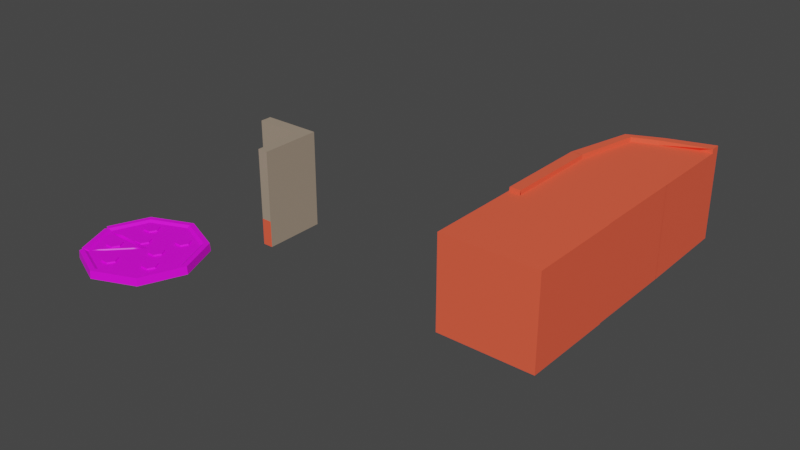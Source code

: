 # Source: Wall.blend  (saved by Blender 2.93.20; exported with 4.5.12 LTS)
import bpy
from mathutils import Matrix  # noqa: F401  (used for matrix-valued properties, if any)

bpy.ops.wm.read_factory_settings(use_empty=True)
scene = bpy.context.scene
scene.name = 'Scene'

# ---- collections
col_collection = bpy.data.collections.new('Collection'); scene.collection.children.link(col_collection)

# ---- images (referenced by path relative to the original .blend; pixels are not part of the script)
import os
ASSET_DIR = os.environ.get("B2B_ASSET_DIR", "")  # directory of the original .blend (textures are referenced by path, not embedded)
HERE = os.path.dirname(os.path.abspath(__file__))  # packed textures are extracted next to this script under _unpacked/

def load_image(name, relpath, width, height, colorspace="sRGB"):
    """Load a texture the original file referenced (path relative to the .blend, or extracted next to this script)."""
    p = next((c for c in (os.path.join(HERE, relpath), os.path.join(ASSET_DIR, relpath)) if relpath and os.path.exists(c)), "")
    if p:
        img = bpy.data.images.load(p, check_existing=True)
        img.name = name
    else:  # same state as the original file: an image datablock whose file is absent (Cycles renders it pink)
        img = bpy.data.images.new(name, width, height)
        img.source = "FILE"
        img.filepath = "//" + (relpath or name)
    img.colorspace_settings.name = colorspace
    return img
img_polygontown_texture_02_a_png = load_image('PolygonTown_Texture_02_A.png', 'PolygonTown_Texture_02_A.png', 1024, 1024, 'sRGB')

# ---- materials (node trees are filled in below, after node groups)
mat_red_concrete = bpy.data.materials.new('Red Concrete')
mat_red_concrete.use_transparent_shadow = False
mat_wall_mat = bpy.data.materials.new('Wall Mat')
mat_wall_mat.alpha_threshold = 0.0
mat_wall_mat.use_transparent_shadow = False
mat_wall_mat.line_color = (0.0, 0.0, 0.0, 1.0)
mat_pizzamat = bpy.data.materials.new('PizzaMat')
mat_pizzamat.use_transparent_shadow = False
mat_lambert1 = bpy.data.materials.new('lambert1')
mat_lambert1.use_transparent_shadow = False
mat_lambert1.diffuse_color = (1.0, 1.0, 1.0, 1.0)
mat_lambert1.roughness = 0.5528

# ---- material node trees
mat_red_concrete.use_nodes = True; mat_red_concrete.node_tree.nodes.clear()
_N = mat_red_concrete.node_tree.nodes; _L = mat_red_concrete.node_tree.links
n0 = _N.new('ShaderNodeBsdfPrincipled'); n0.name = 'Principled BSDF'; n0.location = (10, 300)
n0.distribution = 'GGX'
n0.subsurface_method = 'BURLEY'
n0.inputs[0].default_value = (1.0, 0.1151, 0.05798, 1.0)
n0.inputs[3].default_value = 1.45
n0.inputs[13].default_value = 0.3
n0.inputs[27].default_value = (0.0, 0.0, 0.0, 1.0)
n0.inputs[28].default_value = 1.0
n1 = _N.new('ShaderNodeOutputMaterial'); n1.name = 'Material Output'; n1.location = (300, 300)
_L.new(n0.outputs[0], n1.inputs[0])
n1.is_active_output = True
mat_wall_mat.use_nodes = True; mat_wall_mat.node_tree.nodes.clear()
_N = mat_wall_mat.node_tree.nodes; _L = mat_wall_mat.node_tree.links
n0 = _N.new('ShaderNodeOutputMaterial'); n0.name = 'Material Output'; n0.location = (300, 300)
n1 = _N.new('ShaderNodeBsdfPrincipled'); n1.name = 'Principled BSDF'; n1.location = (10, 300)
n1.distribution = 'GGX'
n1.subsurface_method = 'BURLEY'
n1.inputs[0].default_value = (0.3729, 0.2944, 0.2205, 1.0)
n1.inputs[2].default_value = 0.4
n1.inputs[3].default_value = 1.45
n1.inputs[27].default_value = (0.0, 0.0, 0.0, 1.0)
n1.inputs[28].default_value = 1.0
_L.new(n1.outputs[0], n0.inputs[0])
n0.is_active_output = True
mat_pizzamat.use_nodes = True; mat_pizzamat.node_tree.nodes.clear()
_N = mat_pizzamat.node_tree.nodes; _L = mat_pizzamat.node_tree.links
n0 = _N.new('ShaderNodeOutputMaterial'); n0.name = 'Material Output'; n0.location = (300, 300)
n1 = _N.new('ShaderNodeBsdfPrincipled'); n1.name = 'Principled BSDF'; n1.location = (10, 300)
n1.distribution = 'GGX'
n1.subsurface_method = 'BURLEY'
n1.inputs[3].default_value = 1.45
n1.inputs[27].default_value = (0.0, 0.0, 0.0, 1.0)
n1.inputs[28].default_value = 1.0
n2 = _N.new('ShaderNodeTexImage'); n2.name = 'Image Texture'; n2.location = (-333, 323)
n2.image = img_polygontown_texture_02_a_png
_L.new(n1.outputs[0], n0.inputs[0])
_L.new(n2.outputs[0], n1.inputs[0])
n0.is_active_output = True

# ---- world
world_world = bpy.data.worlds.new('World'); scene.world = world_world
world_world.use_nodes = True; world_world.node_tree.nodes.clear()
_N = world_world.node_tree.nodes; _L = world_world.node_tree.links
n0 = _N.new('ShaderNodeOutputWorld'); n0.name = 'World Output'; n0.location = (300, 300)
n1 = _N.new('ShaderNodeBackground'); n1.name = 'Background'; n1.location = (10, 300)
n1.inputs[0].default_value = (0.05088, 0.05088, 0.05088, 1.0)
_L.new(n1.outputs[0], n0.inputs[0])
n0.is_active_output = True
world_world.color = (0.05088, 0.05088, 0.05088)
world_world.use_sun_shadow = False
world_world.sun_shadow_jitter_overblur = 0.0

# ---- meshes
me_cube_001 = bpy.data.meshes.new('Cube.001')
me_cube_001.from_pydata([(-0.9836, -1.0, -1.0), (-0.7126, -1.0, 1.0), (-0.9857, 1.0, -0.9618), (-0.3716, 0.3867, 1.0), (1.253, -1.0, -1.0), (1.253, 1.0, -0.9618), (1.253, 1.0, 1.0), (-0.8707, -1.0, 0.0), (-0.7769, 0.8542, 0.00517), (1.253, 1.0, 0.0005469), (1.253, -1.0, 0.0), (0.005131, 1.0, -0.8393), (0.3092, 0.6933, 1.0), (-0.003259, -1.0, -1.0), (0.007965, -1.0, 0.0), (0.0935, 0.9271, 0.0373), (-0.7087, 1.0, -0.9276), (-0.4935, -1.0, 1.0), (-0.6251, -1.0, 0.0), (-0.1813, 0.4724, 1.0), (-0.7095, -1.0, -1.0), (-0.5335, 0.8746, 0.01415), (-0.9855, 0.7949, -0.9657), (-0.4066, 0.2445, 1.0), (1.253, 0.7949, -0.9657), (1.253, 0.7949, 1.0), (1.253, 0.7949, 0.0004909), (-0.7865, 0.664, 0.004639), (0.2848, 0.5197, 1.0), (0.00427, 0.7949, -0.8558), (-0.7088, 0.7949, -0.935), (-0.2133, 0.3214, 1.0), (1.0, -1.0, 0.9057), (0.07133, -1.0, 0.9057), (-0.4935, -1.0, 0.9057), (0.9997, 0.7949, 0.9057), (0.2848, 0.5197, 0.9057), (-0.2133, 0.3214, 0.9057), (-0.7272, -1.0, 0.9079), (-0.4089, 0.4297, 0.9084), (1.253, 1.0, 0.908), (1.253, -1.0, 0.9079), (0.0655, -1.0, 0.9079), (0.2893, 0.7149, 0.9114), (-0.2137, 0.5095, 0.9092), (-0.5056, -1.0, 0.9079), (1.253, 0.7949, 0.908), (-0.4416, 0.2831, 0.9084)], [], [(47, 23, 3, 39), (43, 12, 6, 40), (45, 17, 1, 38), (29, 24, 4, 13), (31, 23, 1, 17), (20, 18, 7, 0), (24, 26, 10, 4), (11, 15, 9, 5), (22, 27, 8, 2), (16, 21, 15, 11), (4, 10, 14, 13), (30, 29, 13, 20), (44, 19, 12, 43), (39, 3, 19, 44), (22, 30, 20, 0), (2, 8, 21, 16), (13, 14, 18, 20), (31, 17, 34, 37), (12, 19, 31, 28), (2, 16, 30, 22), (16, 11, 29, 30), (6, 12, 28, 25), (0, 7, 27, 22), (5, 9, 26, 24), (19, 3, 23, 31), (11, 5, 24, 29), (40, 6, 25, 46), (38, 1, 23, 47), (35, 36, 33, 32), (36, 37, 34, 33), (28, 31, 37, 36), (25, 28, 36, 35), (7, 38, 47, 27), (9, 40, 46, 26), (14, 42, 45, 18), (8, 39, 44, 21), (21, 44, 43, 15), (10, 41, 42, 14), (18, 45, 38, 7), (26, 46, 41, 10), (15, 43, 40, 9), (27, 47, 39, 8), (32, 41, 46, 35), (35, 46, 25)])
_uv = me_cube_001.uv_layers.new(name='UVMap')
_uv.uv.foreach_set('vector', [0.6135, 0.2244, 0.625, 0.2244, 0.625, 0.25, 0.6135, 0.25, 0.6135, 0.375, 0.625, 0.375, 0.625, 0.5, 0.6135, 0.5, 0.6135, 0.9651, 0.625, 0.9651, 0.625, 1.0, 0.6135, 1.0, 0.25, 0.5256, 0.375, 0.5256, 0.375, 0.75, 0.25, 0.75, 0.8401, 0.5256, 0.875, 0.5256, 0.875, 0.75, 0.8401, 0.75, 0.375, 0.9651, 0.5, 0.9651, 0.5, 1.0, 0.375, 1.0, 0.375, 0.5256, 0.5, 0.5256, 0.5, 0.75, 0.375, 0.75, 0.375, 0.375, 0.5, 0.375, 0.5, 0.5, 0.375, 0.5, 0.375, 0.2244, 0.5, 0.2244, 0.5, 0.25, 0.375, 0.25, 0.375, 0.2849, 0.5, 0.2849, 0.5, 0.375, 0.375, 0.375, 0.375, 0.75, 0.5, 0.75, 0.5, 0.875, 0.375, 0.875, 0.1599, 0.5256, 0.25, 0.5256, 0.25, 0.75, 0.1599, 0.75, 0.6135, 0.2849, 0.625, 0.2849, 0.625, 0.375, 0.6135, 0.375, 0.6135, 0.25, 0.625, 0.25, 0.625, 0.2849, 0.6135, 0.2849, 0.125, 0.5256, 0.1599, 0.5256, 0.1599, 0.75, 0.125, 0.75, 0.375, 0.25, 0.5, 0.25, 0.5, 0.2849, 0.375, 0.2849, 0.375, 0.875, 0.5, 0.875, 0.5, 0.9651, 0.375, 0.9651, 0.8401, 0.5256, 0.8401, 0.75, 0.8401, 0.75, 0.8401, 0.5256, 0.75, 0.5, 0.8401, 0.5, 0.8401, 0.5256, 0.75, 0.5256, 0.125, 0.5, 0.1599, 0.5, 0.1599, 0.5256, 0.125, 0.5256, 0.1599, 0.5, 0.25, 0.5, 0.25, 0.5256, 0.1599, 0.5256, 0.625, 0.5, 0.75, 0.5, 0.75, 0.5256, 0.625, 0.5256, 0.375, 0.0, 0.5, 0.0, 0.5, 0.2244, 0.375, 0.2244, 0.375, 0.5, 0.5, 0.5, 0.5, 0.5256, 0.375, 0.5256, 0.8401, 0.5, 0.875, 0.5, 0.875, 0.5256, 0.8401, 0.5256, 0.25, 0.5, 0.375, 0.5, 0.375, 0.5256, 0.25, 0.5256, 0.6135, 0.5, 0.625, 0.5, 0.625, 0.5256, 0.6135, 0.5256, 0.6135, 0.0, 0.625, 0.0, 0.625, 0.2244, 0.6135, 0.2244, 0.625, 0.5256, 0.75, 0.5256, 0.75, 0.75, 0.625, 0.75, 0.75, 0.5256, 0.8401, 0.5256, 0.8401, 0.75, 0.75, 0.75, 0.75, 0.5256, 0.8401, 0.5256, 0.8401, 0.5256, 0.75, 0.5256, 0.625, 0.5256, 0.75, 0.5256, 0.75, 0.5256, 0.625, 0.5256, 0.5, 0.0, 0.6135, 0.0, 0.6135, 0.2244, 0.5, 0.2244, 0.5, 0.5, 0.6135, 0.5, 0.6135, 0.5256, 0.5, 0.5256, 0.5, 0.875, 0.6135, 0.875, 0.6135, 0.9651, 0.5, 0.9651, 0.5, 0.25, 0.6135, 0.25, 0.6135, 0.2849, 0.5, 0.2849, 0.5, 0.2849, 0.6135, 0.2849, 0.6135, 0.375, 0.5, 0.375, 0.5, 0.75, 0.6135, 0.75, 0.6135, 0.875, 0.5, 0.875, 0.5, 0.9651, 0.6135, 0.9651, 0.6135, 1.0, 0.5, 1.0, 0.5, 0.5256, 0.6135, 0.5256, 0.6135, 0.75, 0.5, 0.75, 0.5, 0.375, 0.6135, 0.375, 0.6135, 0.5, 0.5, 0.5, 0.5, 0.2244, 0.6135, 0.2244, 0.6135, 0.25, 0.5, 0.25, 0.625, 0.75, 0.6135, 0.75, 0.6135, 0.5256, 0.625, 0.5256, 0.625, 0.5256, 0.6135, 0.5256, 0.625, 0.5256])
me_cube_001.materials.append(mat_red_concrete)
me_cube_001.use_remesh_fix_poles = True
me_cube_001.use_remesh_preserve_attributes = False
me_cube_001.update()
me_cube_002 = bpy.data.meshes.new('Cube.002')
me_cube_002.from_pydata([(-0.9864, -1.0, -1.0), (-0.7091, -1.0, 1.0), (-0.9864, 1.0, -1.0), (-0.7091, 1.0, 1.0), (1.0, -1.0, -1.0), (1.0, 1.0, -1.0), (-0.9864, 0.0, -1.0), (-0.7091, 0.0, 1.0), (1.0, 0.0, -1.0), (-0.8761, -1.0, 0.0), (-0.8761, 1.0, 0.0), (1.0, 1.0, 0.0), (1.0, -1.0, 0.0), (-0.8761, 0.0, 0.0), (-0.6471, 1.0, -1.0), (-0.6471, -1.0, -1.0), (-0.6471, 0.0, -1.0), (-0.5557, -1.0, 0.0), (-0.5557, 1.0, 0.0), (0.1764, -1.0, -1.0), (0.2222, 1.0, 0.0), (0.1764, 1.0, -1.0), (0.1764, 0.0, -1.0), (0.2222, -1.0, 0.0), (-0.7228, 1.0, -1.0), (-0.4823, -1.0, 1.0), (-0.7228, 0.0, -1.0), (-0.6271, -1.0, 0.0), (-0.4823, 1.0, 1.0), (-0.7228, -1.0, -1.0), (-0.4823, 0.0, 1.0), (-0.6271, 1.0, 0.0), (-0.7242, -1.0, 0.9097), (-0.7242, 1.0, 0.9097), (1.0, 1.0, 0.9097), (1.0, -1.0, 0.9097), (1.0, 0.0, 0.9097), (-0.7242, 0.0, 0.9097), (-0.4297, -1.0, 0.9097), (-0.4297, 1.0, 0.9097), (0.2852, -1.0, 0.9097), (0.2852, 1.0, 0.9097), (-0.4954, 1.0, 0.9097), (-0.4954, -1.0, 0.9097), (0.2914, 1.0, 0.9098), (1.0, 1.0, 0.9098), (1.0, 0.0, 0.9098), (1.0, -1.0, 0.9098), (0.2914, 0.0, 0.9098), (-0.4823, 1.0, 0.9098), (-0.4172, 1.0, 0.9098), (0.2914, -1.0, 0.9098), (-0.4172, -1.0, 0.9098), (-0.4823, 0.0, 0.9098), (-0.4172, 0.0, 0.9098), (-0.4823, -1.0, 0.9098), (1.256, 1.0, 0.0), (1.256, 1.0, -1.0), (1.256, 0.0, -1.0), (1.256, -1.0, 0.0), (1.256, -1.0, -1.0), (1.256, 0.0, 0.0), (1.256, 1.0, 0.9097), (1.256, -1.0, 0.9097), (1.256, 0.0, 0.9097)], [], [(37, 7, 3, 33), (43, 25, 1, 32), (22, 8, 4, 19), (30, 7, 1, 25), (28, 3, 7, 30), (21, 5, 8, 22), (32, 1, 7, 37), (0, 9, 13, 6), (36, 35, 63, 64), (29, 27, 9, 0), (8, 5, 57, 58), (21, 20, 11, 5), (6, 13, 10, 2), (24, 31, 18, 14), (19, 23, 17, 15), (24, 14, 16, 26), (26, 16, 15, 29), (4, 12, 23, 19), (14, 18, 20, 21), (14, 21, 22, 16), (16, 22, 19, 15), (6, 26, 29, 0), (2, 24, 26, 6), (2, 10, 31, 24), (15, 17, 27, 29), (17, 38, 43, 27), (10, 33, 42, 31), (18, 39, 41, 20), (12, 35, 40, 23), (31, 42, 39, 18), (23, 40, 38, 17), (9, 32, 37, 13), (35, 12, 59, 63), (27, 43, 32, 9), (4, 8, 58, 60), (20, 41, 34, 11), (13, 37, 33, 10), (44, 50, 54, 48), (48, 54, 52, 51), (46, 48, 51, 47), (45, 44, 48, 46), (50, 49, 53, 54), (54, 53, 55, 52), (28, 30, 53, 49), (30, 25, 55, 53), (57, 56, 61, 58), (58, 61, 59, 60), (56, 62, 64, 61), (61, 64, 63, 59), (34, 36, 64, 62), (11, 34, 62, 56), (12, 4, 60, 59), (5, 11, 56, 57), (28, 42, 33, 3)])
_uv = me_cube_002.uv_layers.new(name='UVMap')
_uv.uv.foreach_set('vector', [0.6137, 0.125, 0.625, 0.125, 0.625, 0.25, 0.6137, 0.25, 0.6137, 0.9668, 0.625, 0.9668, 0.625, 1.0, 0.6137, 1.0, 0.2713, 0.625, 0.375, 0.625, 0.375, 0.75, 0.2713, 0.75, 0.8418, 0.625, 0.875, 0.625, 0.875, 0.75, 0.8418, 0.75, 0.8418, 0.5, 0.875, 0.5, 0.875, 0.625, 0.8418, 0.625, 0.2713, 0.5, 0.375, 0.5, 0.375, 0.625, 0.2713, 0.625, 0.6137, 0.0, 0.625, 0.0, 0.625, 0.125, 0.6137, 0.125, 0.375, 0.0, 0.5, 0.0, 0.5, 0.125, 0.375, 0.125, 0.0, 0.0, 0.0, 0.0, 0.0, 0.0, 0.0, 0.0, 0.375, 0.9668, 0.5, 0.9668, 0.5, 1.0, 0.375, 1.0, 0.375, 0.625, 0.375, 0.5, 0.375, 0.5, 0.375, 0.625, 0.375, 0.3963, 0.5, 0.3963, 0.5, 0.5, 0.375, 0.5, 0.375, 0.125, 0.5, 0.125, 0.5, 0.25, 0.375, 0.25, 0.375, 0.2832, 0.5, 0.2832, 0.5, 0.2927, 0.375, 0.2927, 0.375, 0.8537, 0.5, 0.8537, 0.5, 0.9573, 0.375, 0.9573, 0.1582, 0.5, 0.1677, 0.5, 0.1677, 0.625, 0.1582, 0.625, 0.1582, 0.625, 0.1677, 0.625, 0.1677, 0.75, 0.1582, 0.75, 0.375, 0.75, 0.5, 0.75, 0.5, 0.8537, 0.375, 0.8537, 0.375, 0.2927, 0.5, 0.2927, 0.5, 0.3963, 0.375, 0.3963, 0.1677, 0.5, 0.2713, 0.5, 0.2713, 0.625, 0.1677, 0.625, 0.1677, 0.625, 0.2713, 0.625, 0.2713, 0.75, 0.1677, 0.75, 0.125, 0.625, 0.1582, 0.625, 0.1582, 0.75, 0.125, 0.75, 0.125, 0.5, 0.1582, 0.5, 0.1582, 0.625, 0.125, 0.625, 0.375, 0.25, 0.5, 0.25, 0.5, 0.2832, 0.375, 0.2832, 0.375, 0.9573, 0.5, 0.9573, 0.5, 0.9668, 0.375, 0.9668, 0.5, 0.9573, 0.6137, 0.9573, 0.6137, 0.9668, 0.5, 0.9668, 0.5, 0.25, 0.6137, 0.25, 0.6137, 0.2832, 0.5, 0.2832, 0.5, 0.2927, 0.6137, 0.2927, 0.6137, 0.3963, 0.5, 0.3963, 0.5, 0.75, 0.6137, 0.75, 0.6137, 0.8537, 0.5, 0.8537, 0.5, 0.2832, 0.6137, 0.2832, 0.6137, 0.2927, 0.5, 0.2927, 0.5, 0.8537, 0.6137, 0.8537, 0.6137, 0.9573, 0.5, 0.9573, 0.5, 0.0, 0.6137, 0.0, 0.6137, 0.125, 0.5, 0.125, 0.6137, 0.75, 0.5, 0.75, 0.5, 0.75, 0.6137, 0.75, 0.5, 0.9668, 0.6137, 0.9668, 0.6137, 1.0, 0.5, 1.0, 0.375, 0.75, 0.375, 0.625, 0.375, 0.625, 0.375, 0.75, 0.5, 0.3963, 0.6137, 0.3963, 0.6137, 0.5, 0.5, 0.5, 0.5, 0.125, 0.6137, 0.125, 0.6137, 0.25, 0.5, 0.25, 0.7287, 0.5, 0.8323, 0.5, 0.8323, 0.625, 0.7287, 0.625, 0.7287, 0.625, 0.8323, 0.625, 0.8323, 0.75, 0.7287, 0.75, 0.625, 0.625, 0.7287, 0.625, 0.7287, 0.75, 0.625, 0.75, 0.625, 0.5, 0.7287, 0.5, 0.7287, 0.625, 0.625, 0.625, 0.8323, 0.5, 0.8418, 0.5, 0.8418, 0.625, 0.8323, 0.625, 0.8323, 0.625, 0.8418, 0.625, 0.8418, 0.75, 0.8323, 0.75, 0.8418, 0.5, 0.8418, 0.625, 0.8418, 0.625, 0.8418, 0.5, 0.8418, 0.625, 0.8418, 0.75, 0.8418, 0.75, 0.8418, 0.625, 0.375, 0.5, 0.5, 0.5, 0.5, 0.625, 0.375, 0.625, 0.375, 0.625, 0.5, 0.625, 0.5, 0.75, 0.375, 0.75, 0.5, 0.5, 0.6137, 0.5, 0.6137, 0.625, 0.5, 0.625, 0.5, 0.625, 0.6137, 0.625, 0.6137, 0.75, 0.5, 0.75, 0.0, 0.0, 0.0, 0.0, 0.0, 0.0, 0.0, 0.0, 0.5, 0.5, 0.6137, 0.5, 0.6137, 0.5, 0.5, 0.5, 0.5, 0.75, 0.375, 0.75, 0.375, 0.75, 0.5, 0.75, 0.375, 0.5, 0.5, 0.5, 0.5, 0.5, 0.375, 0.5, 0.8418, 0.5, 0.6137, 0.2832, 0.6137, 0.25, 0.625, 0.25])
me_cube_002.materials.append(mat_red_concrete)
me_cube_002.use_remesh_fix_poles = True
me_cube_002.use_remesh_preserve_attributes = False
me_cube_002.update()
me_cube_003 = bpy.data.meshes.new('Cube.003')
me_cube_003.from_pydata([(-1.0, -1.0, -1.0), (-1.0, -1.0, 0.9116), (-1.0, 1.0, -1.0), (-1.0, 1.0, 0.9116), (1.0, -1.0, -1.0), (1.0, -1.0, 0.9116), (1.0, 1.0, -1.0), (1.0, 1.0, 0.9116), (-1.0, -1.0, -0.02103), (-1.0, 1.0, -0.02103), (1.0, 1.0, -0.02103), (1.0, -1.0, -0.02103), (-1.0, 0.0, -1.0), (-1.0, 0.0, 0.9116), (1.0, 0.0, -1.0), (1.0, 0.0, 0.9116), (1.0, 0.0, -0.02103), (-1.0, 0.0, -0.02103)], [], [(17, 13, 3, 9), (9, 3, 7, 10), (16, 15, 5, 11), (11, 5, 1, 8), (12, 14, 4, 0), (15, 13, 1, 5), (4, 11, 8, 0), (14, 16, 11, 4), (2, 9, 10, 6), (12, 17, 9, 2), (0, 8, 17, 12), (6, 10, 16, 14), (7, 3, 13, 15), (2, 6, 14, 12), (10, 7, 15, 16), (8, 1, 13, 17)])
_uv = me_cube_003.uv_layers.new(name='UVMap')
_uv.uv.foreach_set('vector', [0.5, 0.125, 0.625, 0.125, 0.625, 0.25, 0.5, 0.25, 0.5, 0.25, 0.625, 0.25, 0.625, 0.5, 0.5, 0.5, 0.5, 0.625, 0.625, 0.625, 0.625, 0.75, 0.5, 0.75, 0.5, 0.75, 0.625, 0.75, 0.625, 1.0, 0.5, 1.0, 0.125, 0.625, 0.375, 0.625, 0.375, 0.75, 0.125, 0.75, 0.625, 0.625, 0.875, 0.625, 0.875, 0.75, 0.625, 0.75, 0.375, 0.75, 0.5, 0.75, 0.5, 1.0, 0.375, 1.0, 0.375, 0.625, 0.5, 0.625, 0.5, 0.75, 0.375, 0.75, 0.375, 0.25, 0.5, 0.25, 0.5, 0.5, 0.375, 0.5, 0.375, 0.125, 0.5, 0.125, 0.5, 0.25, 0.375, 0.25, 0.375, 0.0, 0.5, 0.0, 0.5, 0.125, 0.375, 0.125, 0.375, 0.5, 0.5, 0.5, 0.5, 0.625, 0.375, 0.625, 0.625, 0.5, 0.875, 0.5, 0.875, 0.625, 0.625, 0.625, 0.125, 0.5, 0.375, 0.5, 0.375, 0.625, 0.125, 0.625, 0.5, 0.5, 0.625, 0.5, 0.625, 0.625, 0.5, 0.625, 0.5, 0.0, 0.625, 0.0, 0.625, 0.125, 0.5, 0.125])
me_cube_003.materials.append(mat_red_concrete)
me_cube_003.use_remesh_fix_poles = True
me_cube_003.use_remesh_preserve_attributes = False
me_cube_003.update()
me_cube_004 = bpy.data.meshes.new('Cube.004')
me_cube_004.from_pydata([(-1.0, -1.0, -1.0), (-1.0, -1.0, 1.0), (-1.0, 1.0, -1.0), (-1.0, 1.0, 1.0), (1.0, -1.0, -1.0), (1.0, -1.0, 1.0), (1.0, 1.0, -1.0), (1.0, 1.0, 1.0), (-1.0, -1.0, -0.4511), (-1.0, 1.0, -0.4511), (1.0, 1.0, -0.4511), (1.0, -1.0, -0.4511), (-1.0, 0.6227, -1.0), (-1.0, 0.6227, 1.0), (1.0, 0.6227, -1.0), (1.0, 0.6227, 1.0), (1.0, 0.6227, -0.4511), (-1.0, 0.6227, -0.4511), (-10.3, 0.6227, 1.0), (-10.3, 1.0, 1.0), (-10.3, 1.0, -0.4511), (-10.3, 1.0, -1.0), (-10.3, 0.6227, -0.4511), (-10.3, 0.6227, -1.0)], [], [(13, 3, 19, 18), (9, 3, 7, 10), (16, 15, 5, 11), (11, 5, 1, 8), (12, 14, 4, 0), (15, 13, 1, 5), (4, 11, 8, 0), (14, 16, 11, 4), (2, 9, 10, 6), (12, 17, 22, 23), (0, 8, 17, 12), (6, 10, 16, 14), (7, 3, 13, 15), (2, 6, 14, 12), (10, 7, 15, 16), (8, 1, 13, 17), (22, 18, 19, 20), (23, 22, 20, 21), (3, 9, 20, 19), (17, 13, 18, 22), (2, 12, 23, 21), (9, 2, 21, 20)])
me_cube_004.polygons.foreach_set('material_index', [0, 0, 0, 0, 0, 0, 1, 0, 0, 1, 1, 0, 0, 0, 0, 0, 0, 1, 0, 0, 0, 0])
_uv = me_cube_004.uv_layers.new(name='UVMap')
_uv.uv.foreach_set('vector', [0.875, 0.5309, 0.875, 0.5, 0.875, 0.5, 0.875, 0.5309, 0.4436, 0.25, 0.625, 0.25, 0.625, 0.5, 0.4436, 0.5, 0.4436, 0.5309, 0.625, 0.5309, 0.625, 0.75, 0.4436, 0.75, 0.4436, 0.75, 0.625, 0.75, 0.625, 1.0, 0.4436, 1.0, 0.125, 0.5309, 0.375, 0.5309, 0.375, 0.75, 0.125, 0.75, 0.625, 0.5309, 0.875, 0.5309, 0.875, 0.75, 0.625, 0.75, 0.375, 0.75, 0.4436, 0.75, 0.4436, 1.0, 0.375, 1.0, 0.375, 0.5309, 0.4436, 0.5309, 0.4436, 0.75, 0.375, 0.75, 0.375, 0.25, 0.4436, 0.25, 0.4436, 0.5, 0.375, 0.5, 0.375, 0.2191, 0.4436, 0.2191, 0.4436, 0.2191, 0.375, 0.2191, 0.375, 0.0, 0.4436, 0.0, 0.4436, 0.2191, 0.375, 0.2191, 0.375, 0.5, 0.4436, 0.5, 0.4436, 0.5309, 0.375, 0.5309, 0.625, 0.5, 0.875, 0.5, 0.875, 0.5309, 0.625, 0.5309, 0.125, 0.5, 0.375, 0.5, 0.375, 0.5309, 0.125, 0.5309, 0.4436, 0.5, 0.625, 0.5, 0.625, 0.5309, 0.4436, 0.5309, 0.4436, 0.0, 0.625, 0.0, 0.625, 0.2191, 0.4436, 0.2191, 0.4436, 0.2191, 0.625, 0.2191, 0.625, 0.25, 0.4436, 0.25, 0.375, 0.2191, 0.4436, 0.2191, 0.4436, 0.25, 0.375, 0.25, 0.625, 0.25, 0.4436, 0.25, 0.4436, 0.25, 0.625, 0.25, 0.4436, 0.2191, 0.625, 0.2191, 0.625, 0.2191, 0.4436, 0.2191, 0.125, 0.5, 0.125, 0.5309, 0.125, 0.5309, 0.125, 0.5, 0.4436, 0.25, 0.375, 0.25, 0.375, 0.25, 0.4436, 0.25])
me_cube_004.materials.append(mat_wall_mat)
me_cube_004.materials.append(mat_red_concrete)
me_cube_004.use_remesh_fix_poles = True
me_cube_004.use_remesh_preserve_attributes = False
me_cube_004.update()
me_mesh_001 = bpy.data.meshes.new('Mesh.001')
me_mesh_001.from_pydata([(-17.88, 1.178, 15.88), (-17.68, 4.426, 15.68), (-24.08, 4.426, 0.3876), (-24.37, 1.178, 0.3876), (-0.02397, 1.178, -0.5168), (-15.01, 3.625, 14.47), (-2.812, 3.625, 0.5765), (-21.21, 3.625, -0.5168), (-15.91, 4.426, 15.37), (-22.5, 4.426, -0.5168), (-0.02397, 2.402, -0.5168), (-14.02, 2.722, 13.48), (-19.82, 2.722, -0.5168), (-16.31, 1.178, -0.5168), (-11.55, 1.178, 11.01), (-13.08, 3.625, 11.63), (-17.78, 3.625, 0.2359), (-12.34, 2.683, 11.8), (-17.41, 2.683, -0.5168), (-5.317, 1.178, -0.5168), (-3.96, 1.178, 3.419), (-4.023, 2.493, 3.482), (-4.197, 3.625, 2.554), (-6.459, 3.625, 0.4813), (-5.401, 2.489, -0.5168), (-15.2, 1.221, 14.66), (-22.2, 1.178, -0.5168), (-15.92, 1.208, 15.38), (-23.01, 1.178, -0.5168)], [], [(3, 0, 1, 2), (25, 26, 13, 14), (7, 5, 15, 16), (2, 1, 8, 9), (9, 8, 5, 7), (10, 21, 20, 4), (26, 12, 18, 13), (6, 10, 24, 23), (5, 11, 17, 15), (5, 25, 11), (7, 12, 26), (14, 13, 19, 20), (16, 15, 22, 23), (14, 17, 11, 25), (13, 18, 24, 19), (16, 18, 12, 7), (15, 17, 21, 22), (20, 21, 17, 14), (23, 24, 18, 16), (20, 19, 4), (23, 22, 6), (19, 24, 10, 4), (22, 21, 10, 6), (8, 27, 25, 5), (27, 28, 26, 25), (1, 0, 27, 8), (0, 3, 28, 27), (9, 28, 3, 2), (9, 7, 26, 28)])
me_mesh_001.polygons.foreach_set('use_smooth', [True] * 29)
_k = set([(0, 1), (0, 3), (1, 2), (1, 8), (2, 3), (2, 9), (3, 28), (4, 19), (4, 20), (5, 7), (5, 8), (5, 15), (6, 22), (6, 23), (7, 9), (7, 16), (8, 9), (13, 19), (13, 26), (14, 20), (14, 25), (15, 22), (16, 23), (26, 28)])
me_mesh_001.attributes.new('sharp_edge', 'BOOLEAN', 'EDGE').data.foreach_set('value', [ (min(e.vertices), max(e.vertices)) in _k for e in me_mesh_001.edges])
_uv = me_mesh_001.uv_layers.new(name='map1')
_uv.uv.foreach_set('vector', [0.04625, 0.352, 0.04625, 0.352, 0.04625, 0.352, 0.04625, 0.352, 0.04625, 0.352, 0.04625, 0.352, 0.04625, 0.352, 0.04625, 0.352, 0.2102, 0.3531, 0.2102, 0.3531, 0.2102, 0.3531, 0.2102, 0.3531, 0.04625, 0.352, 0.04625, 0.352, 0.04625, 0.352, 0.04625, 0.352, 0.04625, 0.352, 0.04625, 0.352, 0.04625, 0.352, 0.04625, 0.352, 0.04657, 0.3532, 0.04657, 0.3532, 0.04657, 0.3532, 0.04657, 0.3532, 0.04657, 0.3532, 0.04657, 0.3532, 0.04657, 0.3532, 0.04657, 0.3532, 0.2076, 0.3542, 0.2076, 0.3542, 0.2076, 0.3542, 0.2076, 0.3542, 0.2076, 0.3542, 0.2076, 0.3542, 0.2076, 0.3542, 0.2076, 0.3542, 0.04657, 0.3532, 0.04657, 0.3532, 0.04657, 0.3532, 0.04657, 0.3532, 0.04657, 0.3532, 0.04657, 0.3532, 0.04625, 0.352, 0.04625, 0.352, 0.04625, 0.352, 0.04625, 0.352, 0.2102, 0.3531, 0.2102, 0.3531, 0.2102, 0.3531, 0.2102, 0.3531, 0.04657, 0.3532, 0.04657, 0.3532, 0.04657, 0.3532, 0.04657, 0.3532, 0.04657, 0.3532, 0.04657, 0.3532, 0.04657, 0.3532, 0.04657, 0.3532, 0.2076, 0.3542, 0.2076, 0.3542, 0.2076, 0.3542, 0.2076, 0.3542, 0.2076, 0.3542, 0.2076, 0.3542, 0.2076, 0.3542, 0.2076, 0.3542, 0.04657, 0.3532, 0.04657, 0.3532, 0.04657, 0.3532, 0.04657, 0.3532, 0.2076, 0.3542, 0.2076, 0.3542, 0.2076, 0.3542, 0.2076, 0.3542, 0.04625, 0.352, 0.04625, 0.352, 0.04625, 0.352, 0.2102, 0.3531, 0.2102, 0.3531, 0.2102, 0.3531, 0.04657, 0.3532, 0.04657, 0.3532, 0.04657, 0.3532, 0.04657, 0.3532, 0.2076, 0.3542, 0.2076, 0.3542, 0.2076, 0.3542, 0.2076, 0.3542, 0.04657, 0.3532, 0.04657, 0.3532, 0.04657, 0.3532, 0.04657, 0.3532, 0.04625, 0.352, 0.04625, 0.352, 0.04625, 0.352, 0.04625, 0.352, 0.04657, 0.3532, 0.04657, 0.3532, 0.04657, 0.3532, 0.04657, 0.3532, 0.04625, 0.352, 0.04625, 0.352, 0.04625, 0.352, 0.04625, 0.352, 0.04657, 0.3532, 0.04657, 0.3532, 0.04657, 0.3532, 0.04657, 0.3532, 0.04657, 0.3532, 0.04657, 0.3532, 0.04657, 0.3532, 0.04657, 0.3532])
me_mesh_001.materials.append(mat_pizzamat)
me_mesh_001.use_remesh_fix_poles = True
me_mesh_001.use_remesh_preserve_attributes = False
me_mesh_001.update()
me_mesh_001.normals_split_custom_set([tuple(v) for v in zip(*[iter([-0.9193, 0.08122, 0.385, -0.9193, 0.08122, 0.385, -0.9193, 0.08122, 0.385, -0.9193, 0.08122, 0.385, 0.06533, -0.9955, 0.06805, -0.0004698, -1.0, 0.001971, -0.002069, -1.0, 0.001911, -0.002073, -1.0, 0.001914, 0.0, 1.0, 0.0, 0.0, 1.0, 0.0, 0.0, 1.0, -1.204e-08, 0.0, 1.0, -1.19e-08, 0.0, 1.0, 0.0, 0.0, 1.0, 0.0, 0.0, 1.0, 0.0, 0.0, 1.0, 0.0, 0.5179, 0.8281, -0.2145, 0.5179, 0.8281, -0.2145, 0.5179, 0.8281, -0.2145, 0.5179, 0.8281, -0.2145, 0.8529, 0.4108, -0.3223, 0.6784, 0.3104, 0.6659, 0.7071, -1.046e-06, 0.7071, 0.9461, -2.777e-05, -0.3239, 2.256e-08, 0.0, -1.0, 0.03545, 0.1431, -0.9891, 0.01438, 0.3594, -0.9331, 2.594e-09, 0.0, -1.0, 0.3529, 0.905, -0.2375, 0.8529, 0.4108, -0.3223, 0.006737, 0.3226, -0.9465, 0.01356, 0.6542, -0.7562, 0.7177, 0.07083, 0.6927, 0.7241, 0.1361, 0.6761, 0.6787, 0.3154, 0.6632, 0.6187, 0.5337, 0.5766, 0.7177, 0.07083, 0.6927, 0.06533, -0.9955, 0.06805, 0.7241, 0.1361, 0.6761, 0.02086, 0.08419, -0.9962, 0.03545, 0.1431, -0.9891, 2.256e-08, 0.0, -1.0, -0.002073, -1.0, 0.001914, -0.002069, -1.0, 0.001911, 0.0, -1.0, 6.923e-09, 0.0, -1.0, 7.364e-09, 0.0, 1.0, -1.19e-08, 0.0, 1.0, -1.204e-08, 0.0, 1.0, -8.052e-08, 0.0, 1.0, -5.609e-08, 0.7071, -1.487e-06, 0.7071, 0.6787, 0.3154, 0.6632, 0.7241, 0.1361, 0.6761, 0.06533, -0.9955, 0.06805, 2.594e-09, 0.0, -1.0, 0.01438, 0.3594, -0.9331, 0.006737, 0.3226, -0.9465, 1.772e-09, 0.0, -1.0, 0.03464, 0.6152, -0.7876, 0.01438, 0.3594, -0.9331, 0.03545, 0.1431, -0.9891, 0.02086, 0.08419, -0.9962, 0.6187, 0.5337, 0.5766, 0.6787, 0.3154, 0.6632, 0.6784, 0.3104, 0.6659, 0.5782, 0.6084, 0.5436, 0.7071, -1.046e-06, 0.7071, 0.6784, 0.3104, 0.6659, 0.6787, 0.3154, 0.6632, 0.7071, -1.487e-06, 0.7071, 0.01356, 0.6542, -0.7562, 0.006737, 0.3226, -0.9465, 0.01438, 0.3594, -0.9331, 0.03464, 0.6152, -0.7876, 0.0, -1.0, 7.364e-09, 0.0, -1.0, 6.923e-09, 0.0, -1.0, 0.0, 0.0, 1.0, -5.609e-08, 0.0, 1.0, -8.052e-08, 0.0, 1.0, -1.299e-07, 1.772e-09, 0.0, -1.0, 0.006737, 0.3226, -0.9465, 0.8529, 0.4108, -0.3223, 0.9461, -2.777e-05, -0.3239, 0.5782, 0.6084, 0.5436, 0.6784, 0.3104, 0.6659, 0.8529, 0.4108, -0.3223, 0.3529, 0.905, -0.2375, 0.3511, 0.01932, 0.9361, 0.09952, -0.9726, 0.2101, 0.06533, -0.9955, 0.06805, 0.7177, 0.07083, 0.6927, 0.09952, -0.9726, 0.2101, 0.007875, -1.0, -0.001901, -0.0004698, -1.0, 0.001971, 0.06533, -0.9955, 0.06805, 0.2123, 0.02525, 0.9769, 0.0441, -0.9854, 0.1642, 0.09952, -0.9726, 0.2101, 0.3511, 0.01932, 0.9361, 0.0441, -0.9854, 0.1642, 0.00798, -1.0, -0.002498, 0.007875, -1.0, -0.001901, 0.09952, -0.9726, 0.2101, -0.3662, 0.04529, -0.9294, -0.3641, 0.04504, -0.9303, -0.5227, 0.06465, -0.85, -0.5227, 0.06465, -0.85, -0.3662, 0.04529, -0.9294, 0.02086, 0.08419, -0.9962, 2.256e-08, 0.0, -1.0, -0.3641, 0.04504, -0.9303])] * 3)])
me_mesh_002 = bpy.data.meshes.new('Mesh.002')
me_mesh_002.from_pydata([(18.73, 1.178, -18.37), (1.129, 1.178, -25.66), (-16.47, 1.178, -18.37), (-23.36, 1.178, -1.839), (-15.06, 1.178, 17.14), (1.129, 1.178, 24.12), (18.73, 1.178, 16.83), (26.02, 1.178, -0.7672), (18.53, 4.426, -18.17), (1.129, 4.426, -25.37), (-16.27, 4.426, -18.17), (-23.07, 4.426, -1.839), (-14.85, 4.426, 16.94), (1.129, 4.426, 23.84), (18.53, 4.426, 16.63), (25.73, 4.426, -0.7672), (1.129, 1.178, -0.7672), (17.02, 4.426, -16.66), (1.129, 4.426, -23.24), (-14.76, 4.426, -16.66), (-21.34, 4.426, -0.7672), (-14.76, 4.426, 15.12), (1.129, 4.426, 21.7), (17.02, 4.426, 15.12), (23.6, 4.426, -0.7672), (16.11, 3.625, -15.75), (1.129, 3.625, -21.96), (2.495, 3.625, -1.384), (-13.85, 3.625, -15.75), (-20.06, 3.625, -0.7672), (-13.85, 3.625, 14.22), (1.129, 3.625, 20.42), (16.11, 3.625, 14.22), (22.32, 3.625, -0.7672), (1.129, 2.402, -0.7672), (-12.87, 2.722, 13.23), (-18.67, 2.722, -0.7672), (1.129, 3.625, 9.828), (-8.405, 3.625, 9.982), (-9.213, 2.638, 9.575), (-9.431, 1.178, 9.793), (-6.363, 3.625, -8.259), (-13.11, 3.625, -1.945), (-13.45, 2.638, -0.7672), (-13.81, 1.178, -0.7672)], [], [(0, 1, 9, 8), (1, 2, 10, 9), (2, 3, 11, 10), (4, 5, 13, 12), (5, 6, 14, 13), (6, 7, 15, 14), (7, 0, 8, 15), (1, 0, 16), (2, 1, 16), (3, 2, 16, 44), (5, 4, 40, 16), (6, 5, 16), (7, 6, 16), (0, 7, 16), (25, 26, 27), (26, 41, 27), (41, 42, 27), (30, 31, 37, 38), (31, 32, 37), (32, 33, 27), (33, 25, 27), (8, 9, 18, 17), (9, 10, 19, 18), (10, 11, 20, 19), (12, 13, 22, 21), (13, 14, 23, 22), (14, 15, 24, 23), (15, 8, 17, 24), (17, 18, 26, 25), (18, 19, 28, 26), (19, 20, 29, 28), (21, 22, 31, 30), (22, 23, 32, 31), (23, 24, 33, 32), (24, 17, 25, 33), (42, 43, 34, 27), (21, 4, 12), (34, 43, 44, 16), (4, 35, 39, 40), (38, 39, 35, 30), (20, 3, 36, 29), (37, 32, 27), (38, 37, 27), (27, 34, 39, 38), (40, 39, 34, 16), (26, 28, 41), (28, 29, 42, 41), (29, 36, 43, 42), (44, 43, 36, 3), (30, 35, 4, 21), (11, 3, 20)])
me_mesh_002.polygons.foreach_set('use_smooth', [True] * 51)
me_mesh_002.polygons.foreach_set('material_index', [1, 1, 1, 1, 1, 1, 1, 1, 1, 1, 1, 1, 1, 1, 1, 1, 1, 1, 1, 1, 1, 1, 1, 1, 1, 1, 1, 1, 1, 1, 1, 1, 1, 1, 1, 1, 1, 1, 1, 1, 1, 1, 1, 1, 1, 1, 1, 1, 1, 1, 1])
_k = set([(0, 1), (0, 7), (0, 8), (1, 2), (1, 9), (2, 3), (2, 10), (3, 11), (3, 44), (4, 5), (4, 12), (4, 40), (5, 6), (5, 13), (6, 7), (6, 14), (7, 15), (8, 9), (8, 15), (9, 10), (10, 11), (11, 20), (12, 13), (12, 21), (13, 14), (14, 15), (16, 40), (16, 44), (17, 18), (17, 24), (17, 25), (18, 19), (18, 26), (19, 20), (19, 28), (20, 29), (21, 22), (21, 30), (22, 23), (22, 31), (23, 24), (23, 32), (24, 33), (25, 26), (25, 33), (26, 28), (27, 38), (27, 42), (28, 29), (29, 42), (30, 31), (30, 38), (31, 32), (32, 33)])
me_mesh_002.attributes.new('sharp_edge', 'BOOLEAN', 'EDGE').data.foreach_set('value', [ (min(e.vertices), max(e.vertices)) in _k for e in me_mesh_002.edges])
_uv = me_mesh_002.uv_layers.new(name='map1')
_uv.uv.foreach_set('vector', [0.04625, 0.352, 0.04625, 0.352, 0.04625, 0.352, 0.04625, 0.352, 0.04625, 0.352, 0.04625, 0.352, 0.04625, 0.352, 0.04625, 0.352, 0.04625, 0.352, 0.04625, 0.352, 0.04625, 0.352, 0.04625, 0.352, 0.04625, 0.352, 0.04625, 0.352, 0.04625, 0.352, 0.04625, 0.352, 0.04625, 0.352, 0.04625, 0.352, 0.04625, 0.352, 0.04625, 0.352, 0.04625, 0.352, 0.04625, 0.352, 0.04625, 0.352, 0.04625, 0.352, 0.04625, 0.352, 0.04625, 0.352, 0.04625, 0.352, 0.04625, 0.352, 0.04625, 0.352, 0.04625, 0.352, 0.04625, 0.352, 0.04625, 0.352, 0.04625, 0.352, 0.04625, 0.352, 0.04625, 0.352, 0.04625, 0.352, 0.04625, 0.352, 0.04625, 0.352, 0.04625, 0.352, 0.04625, 0.352, 0.04625, 0.352, 0.04625, 0.352, 0.04625, 0.352, 0.04625, 0.352, 0.04625, 0.352, 0.04625, 0.352, 0.04625, 0.352, 0.04625, 0.352, 0.04625, 0.352, 0.04625, 0.352, 0.04625, 0.352, 0.2102, 0.3531, 0.2102, 0.3531, 0.2102, 0.3531, 0.2102, 0.3531, 0.2102, 0.3531, 0.2102, 0.3531, 0.2102, 0.3531, 0.2102, 0.3531, 0.2102, 0.3531, 0.2102, 0.3531, 0.2102, 0.3531, 0.2102, 0.3531, 0.2102, 0.3531, 0.2102, 0.3531, 0.2102, 0.3531, 0.2102, 0.3531, 0.2102, 0.3531, 0.2102, 0.3531, 0.2102, 0.3531, 0.2102, 0.3531, 0.2102, 0.3531, 0.2102, 0.3531, 0.04625, 0.352, 0.04625, 0.352, 0.04625, 0.352, 0.04625, 0.352, 0.04625, 0.352, 0.04625, 0.352, 0.04625, 0.352, 0.04625, 0.352, 0.04625, 0.352, 0.04625, 0.352, 0.04625, 0.352, 0.04625, 0.352, 0.04625, 0.352, 0.04625, 0.352, 0.04625, 0.352, 0.04625, 0.352, 0.04625, 0.352, 0.04625, 0.352, 0.04625, 0.352, 0.04625, 0.352, 0.04625, 0.352, 0.04625, 0.352, 0.04625, 0.352, 0.04625, 0.352, 0.04625, 0.352, 0.04625, 0.352, 0.04625, 0.352, 0.04625, 0.352, 0.04625, 0.352, 0.04625, 0.352, 0.04625, 0.352, 0.04625, 0.352, 0.04625, 0.352, 0.04625, 0.352, 0.04625, 0.352, 0.04625, 0.352, 0.04625, 0.352, 0.04625, 0.352, 0.04625, 0.352, 0.04625, 0.352, 0.04625, 0.352, 0.04625, 0.352, 0.04625, 0.352, 0.04625, 0.352, 0.04625, 0.352, 0.04625, 0.352, 0.04625, 0.352, 0.04625, 0.352, 0.04625, 0.352, 0.04625, 0.352, 0.04625, 0.352, 0.04625, 0.352, 0.04625, 0.352, 0.04625, 0.352, 0.04625, 0.352, 0.04625, 0.352, 0.2076, 0.3532, 0.2076, 0.3532, 0.2076, 0.3532, 0.2076, 0.3532, 0.04764, 0.351, 0.04764, 0.351, 0.04764, 0.351, 0.04764, 0.351, 0.04763, 0.351, 0.04763, 0.351, 0.04764, 0.351, 0.04764, 0.351, 0.04764, 0.351, 0.04764, 0.351, 0.04764, 0.351, 0.2076, 0.3532, 0.2076, 0.3532, 0.2076, 0.3532, 0.2076, 0.3532, 0.04763, 0.351, 0.04762, 0.351, 0.04763, 0.351, 0.04763, 0.351, 0.2102, 0.3531, 0.2102, 0.3531, 0.2102, 0.3531, 0.2102, 0.3531, 0.2102, 0.3531, 0.2102, 0.3531, 0.2076, 0.3532, 0.2076, 0.3532, 0.2076, 0.3532, 0.2076, 0.3532, 0.04764, 0.351, 0.04764, 0.351, 0.04764, 0.351, 0.04764, 0.351, 0.2102, 0.3531, 0.2102, 0.3531, 0.2102, 0.3531, 0.2102, 0.3531, 0.2102, 0.3531, 0.2102, 0.3531, 0.2102, 0.3531, 0.2076, 0.3532, 0.2076, 0.3532, 0.2076, 0.3532, 0.2076, 0.3532, 0.04763, 0.351, 0.04763, 0.351, 0.04763, 0.351, 0.04762, 0.351, 0.04764, 0.351, 0.04764, 0.351, 0.04764, 0.351, 0.04764, 0.351, 0.04763, 0.351, 0.04762, 0.351, 0.04763, 0.351])
me_mesh_002.materials.append(mat_lambert1)
me_mesh_002.materials.append(mat_pizzamat)
me_mesh_002.use_remesh_fix_poles = True
me_mesh_002.use_remesh_preserve_attributes = False
me_mesh_002.update()
me_mesh_002.normals_split_custom_set([tuple(v) for v in zip(*[iter([0.3814, 0.08123, -0.9208, 0.3814, 0.08123, -0.9208, 0.3814, 0.08123, -0.9208, 0.3814, 0.08123, -0.9208, -0.3814, 0.08123, -0.9208, -0.3814, 0.08123, -0.9208, -0.3814, 0.08123, -0.9208, -0.3814, 0.08123, -0.9208, -0.92, 0.08122, -0.3834, -0.92, 0.08122, -0.3834, -0.92, 0.08122, -0.3834, -0.92, 0.08122, -0.3834, -0.3951, 0.08122, 0.915, -0.3951, 0.08122, 0.915, -0.3951, 0.08122, 0.915, -0.3951, 0.08122, 0.915, 0.3814, 0.08123, 0.9208, 0.3814, 0.08123, 0.9208, 0.3814, 0.08123, 0.9208, 0.3814, 0.08123, 0.9208, 0.9208, 0.08123, 0.3814, 0.9208, 0.08123, 0.3814, 0.9208, 0.08123, 0.3814, 0.9208, 0.08123, 0.3814, 0.9208, 0.08123, -0.3814, 0.9208, 0.08123, -0.3814, 0.9208, 0.08123, -0.3814, 0.9208, 0.08123, -0.3814, 0.0, -1.0, 0.0, 0.0, -1.0, -4.353e-09, 0.0, -1.0, -2.517e-09, 0.0, -1.0, -4.459e-09, 0.0, -1.0, 0.0, 0.0, -1.0, -2.517e-09, 0.0, -1.0, -8.909e-09, 0.0, -1.0, -4.459e-09, 0.0, -1.0, -2.517e-09, 0.0, -1.0, -8.909e-09, 0.0, -1.0, 0.0, 0.0, -1.0, 0.0, 0.0, -1.0, 0.0, 0.0, -1.0, -2.517e-09, 0.0, -1.0, 0.0, 0.0, -1.0, 0.0, 0.0, -1.0, -2.517e-09, 0.0, -1.0, -4.353e-09, 0.0, -1.0, 0.0, 0.0, -1.0, -2.517e-09, 0.0, -1.0, -4.353e-09, 0.0, -1.0, -4.353e-09, 0.0, -1.0, -2.517e-09, 0.0, 1.0, -1.434e-08, 0.0, 1.0, -1.501e-09, 0.0, 1.0, 1.91e-08, 0.0, 1.0, -1.501e-09, 0.0, 1.0, 1.093e-08, 0.0, 1.0, 1.91e-08, 0.0, 1.0, 1.093e-08, 0.0, 1.0, -1.237e-08, 0.0, 1.0, 1.91e-08, 0.0, 1.0, 0.0, 0.0, 1.0, 0.0, 0.0, 1.0, 1.701e-08, 0.0, 1.0, 1.504e-08, 0.0, 1.0, 0.0, 0.0, 1.0, 2.39e-08, 0.0, 1.0, 1.701e-08, 0.0, 1.0, 2.39e-08, 0.0, 1.0, 1.336e-08, 0.0, 1.0, 1.91e-08, 0.0, 1.0, 1.336e-08, 0.0, 1.0, -1.434e-08, 0.0, 1.0, 1.91e-08, 0.0, 1.0, -2.685e-08, 0.0, 1.0, -1.074e-07, 0.0, 1.0, -1.074e-07, 0.0, 1.0, -2.685e-08, 0.0, 1.0, -1.074e-07, 0.0, 1.0, -5.234e-08, 0.0, 1.0, -5.249e-08, 0.0, 1.0, -1.074e-07, 0.0, 1.0, -5.234e-08, 0.0, 1.0, 1.098e-07, 0.0, 1.0, 1.098e-07, 0.0, 1.0, -5.249e-08, 0.0, 1.0, 2.402e-07, 0.0, 1.0, 2.274e-07, 0.0, 1.0, 2.275e-07, 0.0, 1.0, 2.402e-07, 0.0, 1.0, 2.274e-07, 0.0, 1.0, 1.343e-07, 0.0, 1.0, 1.343e-07, 0.0, 1.0, 2.275e-07, 0.0, 1.0, 1.343e-07, 0.0, 1.0, -9.349e-14, 0.0, 1.0, -1.14e-13, 0.0, 1.0, 1.343e-07, 0.0, 1.0, -9.349e-14, 0.0, 1.0, -2.685e-08, 0.0, 1.0, -2.685e-08, 0.0, 1.0, -1.14e-13, -0.2145, 0.8281, 0.5179, -0.2145, 0.8281, 0.5179, -0.2145, 0.8281, 0.5179, -0.2145, 0.8281, 0.5179, 0.2145, 0.8281, 0.5179, 0.2145, 0.8281, 0.5179, 0.2145, 0.8281, 0.5179, 0.2145, 0.8281, 0.5179, 0.5179, 0.8281, 0.2145, 0.5179, 0.8281, 0.2145, 0.5179, 0.8281, 0.2145, 0.5179, 0.8281, 0.2145, 0.2145, 0.8281, -0.5179, 0.2145, 0.8281, -0.5179, 0.2145, 0.8281, -0.5179, 0.2145, 0.8281, -0.5179, -0.2145, 0.8281, -0.5179, -0.2145, 0.8281, -0.5179, -0.2145, 0.8281, -0.5179, -0.2145, 0.8281, -0.5179, -0.5179, 0.8281, -0.2145, -0.5179, 0.8281, -0.2145, -0.5179, 0.8281, -0.2145, -0.5179, 0.8281, -0.2145, -0.5179, 0.8281, 0.2145, -0.5179, 0.8281, 0.2145, -0.5179, 0.8281, 0.2145, -0.5179, 0.8281, 0.2145, 0.007476, 0.6218, 0.7831, -0.004148, 0.256, 0.9667, -0.6423, 0.7225, 0.2558, -0.429, 0.881, 0.1993, -0.8758, -0.1936, -0.4421, -0.8234, -0.2241, -0.5213, -0.9969, 0.05899, -0.05123, -0.6423, 0.7225, 0.2558, -0.004148, 0.256, 0.9667, -0.03182, -0.1003, 0.9945, -0.9246, 7.956e-07, 0.381, -0.8234, -0.2241, -0.5213, -0.7401, -0.04521, -0.671, -0.7007, 0.184, -0.6893, -0.7274, -0.1126, -0.6769, -0.5985, 0.519, -0.6103, -0.7007, 0.184, -0.6893, -0.7401, -0.04521, -0.671, -0.7886, -0.1571, -0.5945, -0.2425, -0.1641, 0.9562, -0.189, -0.181, 0.9651, -0.03135, 0.03091, 0.999, -0.1106, -0.09509, 0.9893, 0.0, 1.0, 1.701e-08, 0.0, 1.0, 2.39e-08, 0.0, 1.0, 1.91e-08, 0.0, 1.0, 1.504e-08, 0.0, 1.0, 1.701e-08, 0.0, 1.0, 1.91e-08, -0.429, 0.881, 0.1993, -0.6423, 0.7225, 0.2558, -0.7007, 0.184, -0.6893, -0.5985, 0.519, -0.6103, -0.7274, -0.1126, -0.6769, -0.7007, 0.184, -0.6893, -0.6423, 0.7225, 0.2558, -0.9246, 7.956e-07, 0.381, 0.0, 1.0, -1.501e-09, 0.0, 1.0, -1.959e-08, 0.0, 1.0, 1.093e-08, 0.0, 1.0, -1.959e-08, 0.0, 1.0, -3.918e-08, 0.0, 1.0, -1.237e-08, 0.0, 1.0, 1.093e-08, -0.1106, -0.09509, 0.9893, -0.03135, 0.03091, 0.999, -0.004148, 0.256, 0.9667, 0.007476, 0.6218, 0.7831, -0.03182, -0.1003, 0.9945, -0.004148, 0.256, 0.9667, -0.03135, 0.03091, 0.999, -0.189, -0.181, 0.9651, -0.7886, -0.1571, -0.5945, -0.7401, -0.04521, -0.671, -0.8234, -0.2241, -0.5213, -0.8758, -0.1936, -0.4421, -0.5258, 0.04638, 0.8493, -0.189, -0.181, 0.9651, -0.2425, -0.1641, 0.9562])] * 3)])
me_mesh_004 = bpy.data.meshes.new('Mesh.004')
me_mesh_004.from_pydata([(15.5, 3.625, 4.026), (12.31, 3.625, 4.026), (10.71, 3.625, 6.794), (12.31, 3.625, 9.561), (15.5, 3.625, 9.561), (17.1, 3.625, 6.794), (15.43, 4.216, 4.158), (12.39, 4.216, 4.158), (10.86, 4.216, 6.794), (12.39, 4.216, 9.429), (15.43, 4.216, 9.429), (16.95, 4.216, 6.794), (13.91, 4.216, 6.794), (9.173, 3.625, -4.116), (5.978, 3.625, -4.116), (4.38, 3.625, -1.348), (5.978, 3.625, 1.419), (9.173, 3.625, 1.419), (10.77, 3.625, -1.348), (9.097, 4.216, -3.984), (6.054, 4.216, -3.984), (4.532, 4.216, -1.348), (6.054, 4.216, 1.288), (9.097, 4.216, 1.288), (10.62, 4.216, -1.348), (7.576, 4.216, -1.348), (10.94, 3.625, -15.69), (7.742, 3.625, -15.69), (6.144, 3.625, -12.92), (7.742, 3.625, -10.15), (10.94, 3.625, -10.15), (12.54, 3.625, -12.92), (10.86, 4.216, -15.56), (7.818, 4.216, -15.56), (6.296, 4.216, -12.92), (7.818, 4.216, -10.28), (10.86, 4.216, -10.28), (12.38, 4.216, -12.92), (9.34, 4.216, -12.92), (-1.892, 3.625, -6.997), (-5.088, 3.625, -6.997), (-6.686, 3.625, -4.23), (-5.088, 3.625, -1.462), (-1.892, 3.625, -1.462), (-0.2944, 3.625, -4.23), (-1.968, 4.216, -6.865), (-5.012, 4.216, -6.865), (-6.534, 4.216, -4.23), (-5.012, 4.216, -1.594), (-1.968, 4.216, -1.594), (-0.4467, 4.216, -4.23), (-3.49, 4.216, -4.23), (-7.149, 3.625, -15.35), (-10.34, 3.625, -15.35), (-11.94, 3.625, -12.58), (-10.34, 3.625, -9.811), (-7.149, 3.625, -9.811), (-5.551, 3.625, -12.58), (-7.225, 4.216, -15.21), (-10.27, 4.216, -15.21), (-11.79, 4.216, -12.58), (-10.27, 4.216, -9.943), (-7.225, 4.216, -9.943), (-5.703, 4.216, -12.58), (-8.747, 4.216, -12.58), (0.5766, 3.625, 10.61), (-2.619, 3.625, 10.61), (-4.217, 3.625, 13.38), (-2.619, 3.625, 16.15), (0.5766, 3.625, 16.15), (2.174, 3.625, 13.38), (0.5004, 4.216, 10.75), (-2.543, 4.216, 10.75), (-4.065, 4.216, 13.38), (-2.543, 4.216, 16.02), (0.5004, 4.216, 16.02), (2.022, 4.216, 13.38), (-1.021, 4.216, 13.38)], [], [(1, 6, 0), (1, 8, 7), (3, 8, 2), (4, 9, 3), (4, 11, 10), (0, 11, 5), (6, 7, 12), (7, 8, 12), (8, 9, 12), (9, 10, 12), (10, 11, 12), (11, 6, 12), (14, 19, 13), (15, 20, 14), (15, 22, 21), (16, 23, 22), (17, 24, 23), (13, 24, 18), (19, 20, 25), (20, 21, 25), (21, 22, 25), (22, 23, 25), (23, 24, 25), (24, 19, 25), (27, 32, 26), (27, 34, 33), (29, 34, 28), (30, 35, 29), (30, 37, 36), (26, 37, 31), (32, 33, 38), (33, 34, 38), (34, 35, 38), (35, 36, 38), (36, 37, 38), (37, 32, 38), (40, 45, 39), (41, 46, 40), (41, 48, 47), (42, 49, 48), (43, 50, 49), (39, 50, 44), (45, 46, 51), (46, 47, 51), (47, 48, 51), (48, 49, 51), (49, 50, 51), (50, 45, 51), (53, 58, 52), (54, 59, 53), (55, 60, 54), (55, 62, 61), (56, 63, 62), (52, 63, 57), (58, 59, 64), (59, 60, 64), (60, 61, 64), (61, 62, 64), (62, 63, 64), (63, 58, 64), (66, 71, 65), (67, 72, 66), (68, 73, 67), (68, 75, 74), (69, 76, 75), (65, 76, 70), (71, 72, 77), (72, 73, 77), (73, 74, 77), (74, 75, 77), (75, 76, 77), (76, 71, 77), (1, 7, 6), (1, 2, 8), (3, 9, 8), (4, 10, 9), (4, 5, 11), (0, 6, 11), (14, 20, 19), (15, 21, 20), (15, 16, 22), (16, 17, 23), (17, 18, 24), (13, 19, 24), (27, 33, 32), (27, 28, 34), (29, 35, 34), (30, 36, 35), (30, 31, 37), (26, 32, 37), (40, 46, 45), (41, 47, 46), (41, 42, 48), (42, 43, 49), (43, 44, 50), (39, 45, 50), (53, 59, 58), (54, 60, 59), (55, 61, 60), (55, 56, 62), (56, 57, 63), (52, 58, 63), (66, 72, 71), (67, 73, 72), (68, 74, 73), (68, 69, 75), (69, 70, 76), (65, 71, 76)])
me_mesh_004.polygons.foreach_set('use_smooth', [True] * 108)
me_mesh_004.polygons.foreach_set('material_index', [1, 1, 1, 1, 1, 1, 1, 1, 1, 1, 1, 1, 1, 1, 1, 1, 1, 1, 1, 1, 1, 1, 1, 1, 1, 1, 1, 1, 1, 1, 1, 1, 1, 1, 1, 1, 1, 1, 1, 1, 1, 1, 1, 1, 1, 1, 1, 1, 1, 1, 1, 1, 1, 1, 1, 1, 1, 1, 1, 1, 1, 1, 1, 1, 1, 1, 1, 1, 1, 1, 1, 1, 1, 1, 1, 1, 1, 1, 1, 1, 1, 1, 1, 1, 1, 1, 1, 1, 1, 1, 1, 1, 1, 1, 1, 1, 1, 1, 1, 1, 1, 1, 1, 1, 1, 1, 1, 1])
_k = set([(0, 6), (1, 7), (2, 8), (3, 9), (4, 10), (5, 11), (6, 7), (6, 11), (7, 8), (8, 9), (9, 10), (10, 11), (13, 19), (14, 20), (15, 21), (16, 22), (17, 23), (18, 24), (19, 20), (19, 24), (20, 21), (21, 22), (22, 23), (23, 24), (26, 32), (27, 33), (28, 34), (29, 35), (30, 36), (31, 37), (32, 33), (32, 37), (33, 34), (34, 35), (35, 36), (36, 37), (39, 45), (40, 46), (41, 47), (42, 48), (43, 49), (44, 50), (45, 46), (45, 50), (46, 47), (47, 48), (48, 49), (49, 50), (52, 58), (53, 59), (54, 60), (55, 61), (56, 62), (57, 63), (58, 59), (58, 63), (59, 60), (60, 61), (61, 62), (62, 63), (65, 71), (66, 72), (67, 73), (68, 74), (69, 75), (70, 76), (71, 72), (71, 76), (72, 73), (73, 74), (74, 75), (75, 76)])
me_mesh_004.attributes.new('sharp_edge', 'BOOLEAN', 'EDGE').data.foreach_set('value', [ (min(e.vertices), max(e.vertices)) in _k for e in me_mesh_004.edges])
_uv = me_mesh_004.uv_layers.new(name='map1')
_uv.uv.foreach_set('vector', [0.1455, 0.4463, 0.1455, 0.4463, 0.1455, 0.4463, 0.1455, 0.4463, 0.1455, 0.4463, 0.1455, 0.4463, 0.1455, 0.4463, 0.1455, 0.4463, 0.1455, 0.4463, 0.1455, 0.4463, 0.1455, 0.4463, 0.1455, 0.4463, 0.1455, 0.4463, 0.1455, 0.4463, 0.1455, 0.4463, 0.1455, 0.4463, 0.1455, 0.4463, 0.1455, 0.4463, 0.1455, 0.4463, 0.1455, 0.4463, 0.1455, 0.4463, 0.1455, 0.4463, 0.1455, 0.4463, 0.1455, 0.4463, 0.1455, 0.4463, 0.1455, 0.4463, 0.1455, 0.4463, 0.1455, 0.4463, 0.1455, 0.4463, 0.1455, 0.4463, 0.1455, 0.4463, 0.1455, 0.4463, 0.1455, 0.4463, 0.1455, 0.4463, 0.1455, 0.4463, 0.1455, 0.4463, 0.1455, 0.4463, 0.1455, 0.4463, 0.1455, 0.4463, 0.1455, 0.4463, 0.1455, 0.4463, 0.1455, 0.4463, 0.1455, 0.4463, 0.1455, 0.4463, 0.1455, 0.4463, 0.1455, 0.4463, 0.1455, 0.4463, 0.1455, 0.4463, 0.1455, 0.4463, 0.1455, 0.4463, 0.1455, 0.4463, 0.1455, 0.4463, 0.1455, 0.4463, 0.1455, 0.4463, 0.1455, 0.4463, 0.1455, 0.4463, 0.1455, 0.4463, 0.1455, 0.4463, 0.1455, 0.4463, 0.1455, 0.4463, 0.1455, 0.4463, 0.1455, 0.4463, 0.1455, 0.4463, 0.1455, 0.4463, 0.1455, 0.4463, 0.1455, 0.4463, 0.1455, 0.4463, 0.1455, 0.4463, 0.1455, 0.4463, 0.1455, 0.4463, 0.1455, 0.4463, 0.1455, 0.4463, 0.1455, 0.4463, 0.1455, 0.4463, 0.1455, 0.4463, 0.1455, 0.4463, 0.1455, 0.4463, 0.1455, 0.4463, 0.1455, 0.4463, 0.1455, 0.4463, 0.1455, 0.4463, 0.1455, 0.4463, 0.1455, 0.4463, 0.1455, 0.4463, 0.1455, 0.4463, 0.1455, 0.4463, 0.1455, 0.4463, 0.1455, 0.4463, 0.1455, 0.4463, 0.1455, 0.4463, 0.1455, 0.4463, 0.1455, 0.4463, 0.1455, 0.4463, 0.1455, 0.4463, 0.1455, 0.4463, 0.1455, 0.4463, 0.1455, 0.4463, 0.1455, 0.4463, 0.1455, 0.4463, 0.1455, 0.4463, 0.1455, 0.4463, 0.1455, 0.4463, 0.1455, 0.4463, 0.1455, 0.4463, 0.1455, 0.4463, 0.1455, 0.4463, 0.1455, 0.4463, 0.1455, 0.4463, 0.1455, 0.4463, 0.1455, 0.4463, 0.1455, 0.4463, 0.1455, 0.4463, 0.1455, 0.4463, 0.1455, 0.4463, 0.1455, 0.4463, 0.1455, 0.4463, 0.1455, 0.4463, 0.1455, 0.4463, 0.1455, 0.4463, 0.1455, 0.4463, 0.1455, 0.4463, 0.1455, 0.4463, 0.1455, 0.4463, 0.1455, 0.4463, 0.1455, 0.4463, 0.1455, 0.4463, 0.1455, 0.4463, 0.1455, 0.4463, 0.1455, 0.4463, 0.1455, 0.4463, 0.1455, 0.4463, 0.1455, 0.4463, 0.1455, 0.4463, 0.1455, 0.4463, 0.1455, 0.4463, 0.1455, 0.4463, 0.1455, 0.4463, 0.1455, 0.4463, 0.1455, 0.4463, 0.1455, 0.4463, 0.1455, 0.4463, 0.1455, 0.4463, 0.1455, 0.4463, 0.1455, 0.4463, 0.1455, 0.4463, 0.1455, 0.4463, 0.1455, 0.4463, 0.1455, 0.4463, 0.1455, 0.4463, 0.1455, 0.4463, 0.1455, 0.4463, 0.1455, 0.4463, 0.1455, 0.4463, 0.1455, 0.4463, 0.1455, 0.4463, 0.1455, 0.4463, 0.1455, 0.4463, 0.1455, 0.4463, 0.1455, 0.4463, 0.1455, 0.4463, 0.1455, 0.4463, 0.1455, 0.4463, 0.1455, 0.4463, 0.1455, 0.4463, 0.1455, 0.4463, 0.1455, 0.4463, 0.1455, 0.4463, 0.1455, 0.4463, 0.1455, 0.4463, 0.1455, 0.4463, 0.1455, 0.4463, 0.1455, 0.4463, 0.1455, 0.4463, 0.1455, 0.4463, 0.1455, 0.4463, 0.1455, 0.4463, 0.1455, 0.4463, 0.1455, 0.4463, 0.1455, 0.4463, 0.1455, 0.4463, 0.1455, 0.4463, 0.1455, 0.4463, 0.1455, 0.4463, 0.1455, 0.4463, 0.1455, 0.4463, 0.1455, 0.4463, 0.1455, 0.4463, 0.1455, 0.4463, 0.1455, 0.4463, 0.1455, 0.4463, 0.1455, 0.4463, 0.1455, 0.4463, 0.1455, 0.4463, 0.1455, 0.4463, 0.1455, 0.4463, 0.1455, 0.4463, 0.1455, 0.4463, 0.1455, 0.4463, 0.1455, 0.4463, 0.1455, 0.4463, 0.1455, 0.4463, 0.1455, 0.4463, 0.1455, 0.4463, 0.1455, 0.4463, 0.1455, 0.4463, 0.1455, 0.4463, 0.1455, 0.4463, 0.1455, 0.4463, 0.1455, 0.4463, 0.1455, 0.4463, 0.1455, 0.4463, 0.1455, 0.4463, 0.1455, 0.4463, 0.1455, 0.4463, 0.1455, 0.4463, 0.1455, 0.4463, 0.1455, 0.4463, 0.1455, 0.4463, 0.1455, 0.4463, 0.1455, 0.4463, 0.1455, 0.4463, 0.1455, 0.4463, 0.1455, 0.4463, 0.1455, 0.4463, 0.1455, 0.4463, 0.1455, 0.4463, 0.1455, 0.4463, 0.1455, 0.4463, 0.1455, 0.4463, 0.1455, 0.4463, 0.1455, 0.4463, 0.1455, 0.4463, 0.1455, 0.4463, 0.1455, 0.4463, 0.1455, 0.4463, 0.1455, 0.4463, 0.1455, 0.4463, 0.1455, 0.4463, 0.1455, 0.4463, 0.1455, 0.4463, 0.1455, 0.4463, 0.1455, 0.4463, 0.1455, 0.4463, 0.1455, 0.4463, 0.1455, 0.4463, 0.1455, 0.4463, 0.1455, 0.4463, 0.1455, 0.4463, 0.1455, 0.4463, 0.1455, 0.4463, 0.1455, 0.4463, 0.1455, 0.4463, 0.1455, 0.4463, 0.1455, 0.4463, 0.1455, 0.4463, 0.1455, 0.4463, 0.1455, 0.4463, 0.1455, 0.4463, 0.1455, 0.4463, 0.1455, 0.4463, 0.1455, 0.4463, 0.1455, 0.4463, 0.1455, 0.4463, 0.1455, 0.4463, 0.1455, 0.4463, 0.1455, 0.4463, 0.1455, 0.4463, 0.1455, 0.4463, 0.1455, 0.4463, 0.1455, 0.4463, 0.1455, 0.4463, 0.1455, 0.4463, 0.1455, 0.4463, 0.1455, 0.4463, 0.1455, 0.4463, 0.1455, 0.4463, 0.1455, 0.4463, 0.1455, 0.4463, 0.1455, 0.4463, 0.1455, 0.4463, 0.1455, 0.4463, 0.1455, 0.4463, 0.1455, 0.4463, 0.1455, 0.4463, 0.1455, 0.4463, 0.1455, 0.4463, 0.1455, 0.4463, 0.1455, 0.4463, 0.1455, 0.4463, 0.1455, 0.4463, 0.1455, 0.4463, 0.1455, 0.4463, 0.1455, 0.4463, 0.1455, 0.4463, 0.1455, 0.4463, 0.1455, 0.4463, 0.1455, 0.4463, 0.1455, 0.4463, 0.1455, 0.4463, 0.1455, 0.4463, 0.1455, 0.4463, 0.1455, 0.4463, 0.1455, 0.4463, 0.1455, 0.4463, 0.1455, 0.4463, 0.1455, 0.4463, 0.1455, 0.4463, 0.1455, 0.4463, 0.1455, 0.4463, 0.1455, 0.4463, 0.1455, 0.4463, 0.1455, 0.4463, 0.1455, 0.4463, 0.1455, 0.4463, 0.1455, 0.4463, 0.1455, 0.4463, 0.1455, 0.4463, 0.1455, 0.4463, 0.1455, 0.4463, 0.1455, 0.4463, 0.1455, 0.4463, 0.1455, 0.4463, 0.1455, 0.4463, 0.1455, 0.4463])
me_mesh_004.materials.append(mat_lambert1)
me_mesh_004.materials.append(mat_pizzamat)
me_mesh_004.use_remesh_fix_poles = True
me_mesh_004.use_remesh_preserve_attributes = False
me_mesh_004.update()
me_mesh_004.normals_split_custom_set([tuple(v) for v in zip(*[iter([0.0, 0.2176, -0.976, 0.0, 0.2176, -0.976, 0.0, 0.2176, -0.976, -0.8453, 0.2176, -0.488, -0.8453, 0.2176, -0.488, -0.8453, 0.2176, -0.488, -0.8453, 0.2176, 0.488, -0.8453, 0.2176, 0.488, -0.8453, 0.2176, 0.488, 0.0, 0.2176, 0.976, 0.0, 0.2176, 0.976, 0.0, 0.2176, 0.976, 0.8453, 0.2176, 0.488, 0.8453, 0.2176, 0.488, 0.8453, 0.2176, 0.488, 0.8453, 0.2176, -0.488, 0.8453, 0.2176, -0.488, 0.8453, 0.2176, -0.488, 0.0, 1.0, 0.0, 0.0, 1.0, 0.0, 0.0, 1.0, 0.0, 0.0, 1.0, 0.0, 0.0, 1.0, 0.0, 0.0, 1.0, 0.0, 0.0, 1.0, 0.0, 0.0, 1.0, 0.0, 0.0, 1.0, 0.0, 0.0, 1.0, 0.0, 0.0, 1.0, 0.0, 0.0, 1.0, 0.0, 0.0, 1.0, 0.0, 0.0, 1.0, 0.0, 0.0, 1.0, 0.0, 0.0, 1.0, 0.0, 0.0, 1.0, 0.0, 0.0, 1.0, 0.0, 0.0, 0.2176, -0.976, 0.0, 0.2176, -0.976, 0.0, 0.2176, -0.976, -0.8453, 0.2176, -0.488, -0.8453, 0.2176, -0.488, -0.8453, 0.2176, -0.488, -0.8453, 0.2176, 0.488, -0.8453, 0.2176, 0.488, -0.8453, 0.2176, 0.488, 0.0, 0.2176, 0.976, 0.0, 0.2176, 0.976, 0.0, 0.2176, 0.976, 0.8453, 0.2176, 0.488, 0.8453, 0.2176, 0.488, 0.8453, 0.2176, 0.488, 0.8453, 0.2176, -0.488, 0.8453, 0.2176, -0.488, 0.8453, 0.2176, -0.488, 0.0, 1.0, -5.944e-08, 0.0, 1.0, 0.0, 0.0, 1.0, 1.981e-08, 0.0, 1.0, 0.0, 0.0, 1.0, 0.0, 0.0, 1.0, 1.981e-08, 0.0, 1.0, 0.0, 0.0, 1.0, 0.0, 0.0, 1.0, 1.981e-08, 0.0, 1.0, 0.0, 0.0, 1.0, 1.189e-07, 0.0, 1.0, 1.981e-08, 0.0, 1.0, 1.189e-07, 0.0, 1.0, 5.944e-08, 0.0, 1.0, 1.981e-08, 0.0, 1.0, 5.944e-08, 0.0, 1.0, -5.944e-08, 0.0, 1.0, 1.981e-08, 0.0, 0.2176, -0.976, 0.0, 0.2176, -0.976, 0.0, 0.2176, -0.976, -0.8453, 0.2176, -0.488, -0.8453, 0.2176, -0.488, -0.8453, 0.2176, -0.488, -0.8453, 0.2176, 0.488, -0.8453, 0.2176, 0.488, -0.8453, 0.2176, 0.488, 0.0, 0.2176, 0.976, 0.0, 0.2176, 0.976, 0.0, 0.2176, 0.976, 0.8453, 0.2176, 0.488, 0.8453, 0.2176, 0.488, 0.8453, 0.2176, 0.488, 0.8453, 0.2176, -0.488, 0.8453, 0.2176, -0.488, 0.8453, 0.2176, -0.488, 0.0, 1.0, 0.0, 0.0, 1.0, 0.0, 0.0, 1.0, 0.0, 0.0, 1.0, 0.0, 0.0, 1.0, 0.0, 0.0, 1.0, 0.0, 0.0, 1.0, 0.0, 0.0, 1.0, 0.0, 0.0, 1.0, 0.0, 0.0, 1.0, 0.0, 0.0, 1.0, 0.0, 0.0, 1.0, 0.0, 0.0, 1.0, 0.0, 0.0, 1.0, 0.0, 0.0, 1.0, 0.0, 0.0, 1.0, 0.0, 0.0, 1.0, 0.0, 0.0, 1.0, 0.0, 0.0, 0.2176, -0.976, 0.0, 0.2176, -0.976, 0.0, 0.2176, -0.976, -0.8453, 0.2176, -0.488, -0.8453, 0.2176, -0.488, -0.8453, 0.2176, -0.488, -0.8453, 0.2176, 0.488, -0.8453, 0.2176, 0.488, -0.8453, 0.2176, 0.488, 0.0, 0.2176, 0.976, 0.0, 0.2176, 0.976, 0.0, 0.2176, 0.976, 0.8453, 0.2176, 0.488, 0.8453, 0.2176, 0.488, 0.8453, 0.2176, 0.488, 0.8453, 0.2176, -0.488, 0.8453, 0.2176, -0.488, 0.8453, 0.2176, -0.488, 0.0, 1.0, -5.944e-08, 0.0, 1.0, 0.0, 0.0, 1.0, -1.981e-08, 0.0, 1.0, 0.0, 0.0, 1.0, 0.0, 0.0, 1.0, -1.981e-08, 0.0, 1.0, 0.0, 0.0, 1.0, 0.0, 0.0, 1.0, -1.981e-08, 0.0, 1.0, 0.0, 0.0, 1.0, 0.0, 0.0, 1.0, -1.981e-08, 0.0, 1.0, 0.0, 0.0, 1.0, -5.944e-08, 0.0, 1.0, -1.981e-08, 0.0, 1.0, -5.944e-08, 0.0, 1.0, -5.944e-08, 0.0, 1.0, -1.981e-08, 0.0, 0.2176, -0.976, 0.0, 0.2176, -0.976, 0.0, 0.2176, -0.976, -0.8453, 0.2176, -0.488, -0.8453, 0.2176, -0.488, -0.8453, 0.2176, -0.488, -0.8453, 0.2176, 0.488, -0.8453, 0.2176, 0.488, -0.8453, 0.2176, 0.488, 0.0, 0.2176, 0.976, 0.0, 0.2176, 0.976, 0.0, 0.2176, 0.976, 0.8453, 0.2176, 0.488, 0.8453, 0.2176, 0.488, 0.8453, 0.2176, 0.488, 0.8453, 0.2176, -0.488, 0.8453, 0.2176, -0.488, 0.8453, 0.2176, -0.488, 0.0, 1.0, 5.945e-08, 0.0, 1.0, -5.944e-08, 0.0, 1.0, -1.981e-08, 0.0, 1.0, -5.944e-08, 0.0, 1.0, -5.944e-08, 0.0, 1.0, -1.981e-08, 0.0, 1.0, -5.944e-08, 0.0, 1.0, -4.546e-13, 0.0, 1.0, -1.981e-08, 0.0, 1.0, -4.546e-13, 0.0, 1.0, -5.945e-08, 0.0, 1.0, -1.981e-08, 0.0, 1.0, -5.945e-08, 0.0, 1.0, 0.0, 0.0, 1.0, -1.981e-08, 0.0, 1.0, 0.0, 0.0, 1.0, 5.945e-08, 0.0, 1.0, -1.981e-08, 0.0, 0.2176, -0.976, 0.0, 0.2176, -0.976, 0.0, 0.2176, -0.976, -0.8453, 0.2176, -0.488, -0.8453, 0.2176, -0.488, -0.8453, 0.2176, -0.488, -0.8453, 0.2176, 0.488, -0.8453, 0.2176, 0.488, -0.8453, 0.2176, 0.488, 0.0, 0.2176, 0.976, 0.0, 0.2176, 0.976, 0.0, 0.2176, 0.976, 0.8453, 0.2176, 0.488, 0.8453, 0.2176, 0.488, 0.8453, 0.2176, 0.488, 0.8453, 0.2176, -0.488, 0.8453, 0.2176, -0.488, 0.8453, 0.2176, -0.488, 0.0, 1.0, 5.945e-08, 0.0, 1.0, -5.944e-08, 0.0, 1.0, -1.981e-08, 0.0, 1.0, -5.944e-08, 0.0, 1.0, -5.944e-08, 0.0, 1.0, -1.981e-08, 0.0, 1.0, -5.944e-08, 0.0, 1.0, -4.546e-13, 0.0, 1.0, -1.981e-08, 0.0, 1.0, -4.546e-13, 0.0, 1.0, -5.945e-08, 0.0, 1.0, -1.981e-08, 0.0, 1.0, -5.945e-08, 0.0, 1.0, 0.0, 0.0, 1.0, -1.981e-08, 0.0, 1.0, 0.0, 0.0, 1.0, 5.945e-08, 0.0, 1.0, -1.981e-08, 0.0, 0.2176, -0.976, 0.0, 0.2176, -0.976, 0.0, 0.2176, -0.976, -0.8453, 0.2176, -0.488, -0.8453, 0.2176, -0.488, -0.8453, 0.2176, -0.488, -0.8453, 0.2176, 0.488, -0.8453, 0.2176, 0.488, -0.8453, 0.2176, 0.488, 0.0, 0.2176, 0.976, 0.0, 0.2176, 0.976, 0.0, 0.2176, 0.976, 0.8453, 0.2176, 0.488, 0.8453, 0.2176, 0.488, 0.8453, 0.2176, 0.488, 0.8453, 0.2176, -0.488, 0.8453, 0.2176, -0.488, 0.8453, 0.2176, -0.488, 0.0, 0.2176, -0.976, 0.0, 0.2176, -0.976, 0.0, 0.2176, -0.976, -0.8453, 0.2176, -0.488, -0.8453, 0.2176, -0.488, -0.8453, 0.2176, -0.488, -0.8453, 0.2176, 0.488, -0.8453, 0.2176, 0.488, -0.8453, 0.2176, 0.488, 0.0, 0.2176, 0.976, 0.0, 0.2176, 0.976, 0.0, 0.2176, 0.976, 0.8453, 0.2176, 0.488, 0.8453, 0.2176, 0.488, 0.8453, 0.2176, 0.488, 0.8453, 0.2176, -0.488, 0.8453, 0.2176, -0.488, 0.8453, 0.2176, -0.488, 0.0, 0.2176, -0.976, 0.0, 0.2176, -0.976, 0.0, 0.2176, -0.976, -0.8453, 0.2176, -0.488, -0.8453, 0.2176, -0.488, -0.8453, 0.2176, -0.488, -0.8453, 0.2176, 0.488, -0.8453, 0.2176, 0.488, -0.8453, 0.2176, 0.488, 0.0, 0.2176, 0.976, 0.0, 0.2176, 0.976, 0.0, 0.2176, 0.976, 0.8453, 0.2176, 0.488, 0.8453, 0.2176, 0.488, 0.8453, 0.2176, 0.488, 0.8453, 0.2176, -0.488, 0.8453, 0.2176, -0.488, 0.8453, 0.2176, -0.488, 0.0, 0.2176, -0.976, 0.0, 0.2176, -0.976, 0.0, 0.2176, -0.976, -0.8453, 0.2176, -0.488, -0.8453, 0.2176, -0.488, -0.8453, 0.2176, -0.488, -0.8453, 0.2176, 0.488, -0.8453, 0.2176, 0.488, -0.8453, 0.2176, 0.488, 0.0, 0.2176, 0.976, 0.0, 0.2176, 0.976, 0.0, 0.2176, 0.976, 0.8453, 0.2176, 0.488, 0.8453, 0.2176, 0.488, 0.8453, 0.2176, 0.488, 0.8453, 0.2176, -0.488, 0.8453, 0.2176, -0.488, 0.8453, 0.2176, -0.488, 0.0, 0.2176, -0.976, 0.0, 0.2176, -0.976, 0.0, 0.2176, -0.976, -0.8453, 0.2176, -0.488, -0.8453, 0.2176, -0.488, -0.8453, 0.2176, -0.488, -0.8453, 0.2176, 0.488, -0.8453, 0.2176, 0.488, -0.8453, 0.2176, 0.488, 0.0, 0.2176, 0.976, 0.0, 0.2176, 0.976, 0.0, 0.2176, 0.976, 0.8453, 0.2176, 0.488, 0.8453, 0.2176, 0.488, 0.8453, 0.2176, 0.488, 0.8453, 0.2176, -0.488, 0.8453, 0.2176, -0.488, 0.8453, 0.2176, -0.488, 0.0, 0.2176, -0.976, 0.0, 0.2176, -0.976, 0.0, 0.2176, -0.976, -0.8453, 0.2176, -0.488, -0.8453, 0.2176, -0.488, -0.8453, 0.2176, -0.488, -0.8453, 0.2176, 0.488, -0.8453, 0.2176, 0.488, -0.8453, 0.2176, 0.488, 0.0, 0.2176, 0.976, 0.0, 0.2176, 0.976, 0.0, 0.2176, 0.976, 0.8453, 0.2176, 0.488, 0.8453, 0.2176, 0.488, 0.8453, 0.2176, 0.488, 0.8453, 0.2176, -0.488, 0.8453, 0.2176, -0.488, 0.8453, 0.2176, -0.488])] * 3)])
me_mesh_005 = bpy.data.meshes.new('Mesh.005')
me_mesh_005.from_pydata([(-10.0, 3.625, 2.437), (-13.2, 3.625, 2.437), (-14.79, 3.625, 5.204), (-13.2, 3.625, 7.972), (-10.0, 3.625, 7.972), (-8.404, 3.625, 5.204), (-10.08, 4.216, 2.569), (-13.12, 4.216, 2.569), (-14.64, 4.216, 5.204), (-13.12, 4.216, 7.84), (-10.08, 4.216, 7.84), (-8.556, 4.216, 5.204), (-11.6, 4.216, 5.204)], [], [(0, 1, 7, 6), (1, 2, 8, 7), (2, 3, 9, 8), (3, 4, 10, 9), (4, 5, 11, 10), (5, 0, 6, 11), (6, 7, 12), (7, 8, 12), (8, 9, 12), (9, 10, 12), (10, 11, 12), (11, 6, 12)])
me_mesh_005.polygons.foreach_set('use_smooth', [True] * 12)
_k = set([(0, 6), (1, 7), (2, 8), (3, 9), (4, 10), (5, 11), (6, 7), (6, 11), (7, 8), (8, 9), (9, 10), (10, 11)])
me_mesh_005.attributes.new('sharp_edge', 'BOOLEAN', 'EDGE').data.foreach_set('value', [ (min(e.vertices), max(e.vertices)) in _k for e in me_mesh_005.edges])
_uv = me_mesh_005.uv_layers.new(name='map1')
_uv.uv.foreach_set('vector', [0.1455, 0.4463, 0.1455, 0.4463, 0.1455, 0.4463, 0.1455, 0.4463, 0.1455, 0.4463, 0.1455, 0.4463, 0.1455, 0.4463, 0.1455, 0.4463, 0.1455, 0.4463, 0.1455, 0.4463, 0.1455, 0.4463, 0.1455, 0.4463, 0.1455, 0.4463, 0.1455, 0.4463, 0.1455, 0.4463, 0.1455, 0.4463, 0.1455, 0.4463, 0.1455, 0.4463, 0.1455, 0.4463, 0.1455, 0.4463, 0.1455, 0.4463, 0.1455, 0.4463, 0.1455, 0.4463, 0.1455, 0.4463, 0.1455, 0.4463, 0.1455, 0.4463, 0.1455, 0.4463, 0.1455, 0.4463, 0.1455, 0.4463, 0.1455, 0.4463, 0.1455, 0.4463, 0.1455, 0.4463, 0.1455, 0.4463, 0.1455, 0.4463, 0.1455, 0.4463, 0.1455, 0.4463, 0.1455, 0.4463, 0.1455, 0.4463, 0.1455, 0.4463, 0.1455, 0.4463, 0.1455, 0.4463, 0.1455, 0.4463])
me_mesh_005.materials.append(mat_pizzamat)
me_mesh_005.use_remesh_fix_poles = True
me_mesh_005.use_remesh_preserve_attributes = False
me_mesh_005.update()
me_mesh_005.normals_split_custom_set([tuple(v) for v in zip(*[iter([0.0, 0.2176, -0.976, 0.0, 0.2176, -0.976, 0.0, 0.2176, -0.976, 0.0, 0.2176, -0.976, -0.8453, 0.2176, -0.488, -0.8453, 0.2176, -0.488, -0.8453, 0.2176, -0.488, -0.8453, 0.2176, -0.488, -0.8453, 0.2176, 0.488, -0.8453, 0.2176, 0.488, -0.8453, 0.2176, 0.488, -0.8453, 0.2176, 0.488, 0.0, 0.2176, 0.976, 0.0, 0.2176, 0.976, 0.0, 0.2176, 0.976, 0.0, 0.2176, 0.976, 0.8453, 0.2176, 0.488, 0.8453, 0.2176, 0.488, 0.8453, 0.2176, 0.488, 0.8453, 0.2176, 0.488, 0.8453, 0.2176, -0.488, 0.8453, 0.2176, -0.488, 0.8453, 0.2176, -0.488, 0.8453, 0.2176, -0.488, 0.0, 1.0, -5.944e-08, 0.0, 1.0, 0.0, 0.0, 1.0, 1.981e-08, 0.0, 1.0, 0.0, 0.0, 1.0, 0.0, 0.0, 1.0, 1.981e-08, 0.0, 1.0, 0.0, 0.0, 1.0, 0.0, 0.0, 1.0, 1.981e-08, 0.0, 1.0, 0.0, 0.0, 1.0, 1.189e-07, 0.0, 1.0, 1.981e-08, 0.0, 1.0, 1.189e-07, 0.0, 1.0, 5.944e-08, 0.0, 1.0, 1.981e-08, 0.0, 1.0, 5.944e-08, 0.0, 1.0, -5.944e-08, 0.0, 1.0, 1.981e-08])] * 3)])

# ---- objects
ob_roof_corner = bpy.data.objects.new('Roof Corner', me_cube_001)
ob_roof = bpy.data.objects.new('Roof', me_cube_002)
ob_middle = bpy.data.objects.new(' Middle', me_cube_003)
ob_cube = bpy.data.objects.new('Cube', me_cube_004)
ob_pizza_slice = bpy.data.objects.new('Pizza Slice', me_mesh_001)
ob_pizza = bpy.data.objects.new('Pizza', me_mesh_002)
ob_peperoni = bpy.data.objects.new('Peperoni', me_mesh_004)
ob_pizza_slice_001 = bpy.data.objects.new('Pizza Slice.001', me_mesh_005)

# ---- transforms, parenting, visibility, modifiers, constraints
ob_roof_corner.location = (5.155, 7.576, 0.0)
ob_roof.location = (5.152, 5.579, 0.0)
ob_middle.location = (5.42, 3.577, 0.0)
ob_cube.location = (0.0, 3.577, 0.0)
ob_cube.scale = (0.1066, 0.6361, 1.0)
ob_pizza_slice.parent = ob_pizza
ob_pizza_slice.matrix_parent_inverse = Matrix(((22.14, 0.0, 0.0, -0.0), (0.0, -9.679e-07, 22.14, 0.0), (0.0, -22.14, -9.679e-07, 0.0), (-0.0, 0.0, -0.0, 1.0)))
ob_pizza_slice.location = (0.08535, 0.02721, 0.0)
ob_pizza_slice.rotation_euler = (1.571, -0.0, 0.0)
ob_pizza_slice.scale = (0.04516, 0.04516, 0.04516)
ob_pizza_slice.color = (0.8, 0.8, 0.8, 1.0)
ob_pizza.location = (0.0, 0.0, 0.0)
ob_pizza.rotation_euler = (1.571, -0.0, 0.0)
ob_pizza.scale = (0.04516, 0.04516, 0.04516)
ob_pizza.color = (0.8, 0.8, 0.8, 1.0)
ob_peperoni.location = (0.0, 0.0, 0.0)
ob_peperoni.rotation_euler = (1.571, -0.0, 0.0)
ob_peperoni.scale = (0.04516, 0.04516, 0.04516)
ob_peperoni.color = (0.8, 0.8, 0.8, 1.0)
ob_pizza_slice_001.parent = ob_peperoni
ob_pizza_slice_001.matrix_parent_inverse = Matrix(((22.14, 0.0, 0.0, -0.0), (0.0, -9.679e-07, 22.14, 0.0), (0.0, -22.14, -9.679e-07, 0.0), (-0.0, 0.0, -0.0, 1.0)))
ob_pizza_slice_001.location = (0.08535, 0.02721, 0.0)
ob_pizza_slice_001.rotation_euler = (1.571, -0.0, 0.0)
ob_pizza_slice_001.scale = (0.04516, 0.04516, 0.04516)
ob_pizza_slice_001.color = (0.8, 0.8, 0.8, 1.0)

# ---- collection membership
col_collection.objects.link(ob_roof_corner)
col_collection.objects.link(ob_roof)
col_collection.objects.link(ob_middle)
col_collection.objects.link(ob_cube)
col_collection.objects.link(ob_pizza_slice)
col_collection.objects.link(ob_pizza)
col_collection.objects.link(ob_peperoni)
col_collection.objects.link(ob_pizza_slice_001)

# ---- scene / render settings (as saved in the file)
scene.frame_start = 1; scene.frame_end = 250; scene.frame_set(66)
scene.render.engine = 'BLENDER_EEVEE_NEXT'
scene.cycles.use_denoising = False
scene.cycles.samples = 128
scene.cycles.sampling_pattern = 'TABULATED_SOBOL'
scene.cycles.use_adaptive_sampling = False
scene.cycles.use_light_tree = False
scene.view_settings.view_transform = 'Filmic'
bpy.context.view_layer.update()

# ---- added for rendering (the .blend has no active camera and no usable light): camera, sun
cam_auto = bpy.data.cameras.new('AutoCamera')
cam_auto.lens = 50.0
cam_auto.sensor_width = 36.0
cam_auto.clip_end = 1000.0
ob_auto_camera = bpy.data.objects.new('AutoCamera', cam_auto)
scene.collection.objects.link(ob_auto_camera)
ob_auto_camera.location = (14.1412, -10.033, 9.18428)
ob_auto_camera.rotation_euler = (1.09748, -7.21219e-08, 0.694738)
scene.camera = ob_auto_camera
light_auto_sun = bpy.data.lights.new('AutoSun', 'SUN')
light_auto_sun.energy = 3.0
light_auto_sun.angle = 0.0523599
ob_auto_sun = bpy.data.objects.new('AutoSun', light_auto_sun)
scene.collection.objects.link(ob_auto_sun)
ob_auto_sun.rotation_euler = (0.872665, 0.174533, 0.523599)
bpy.context.view_layer.update()
